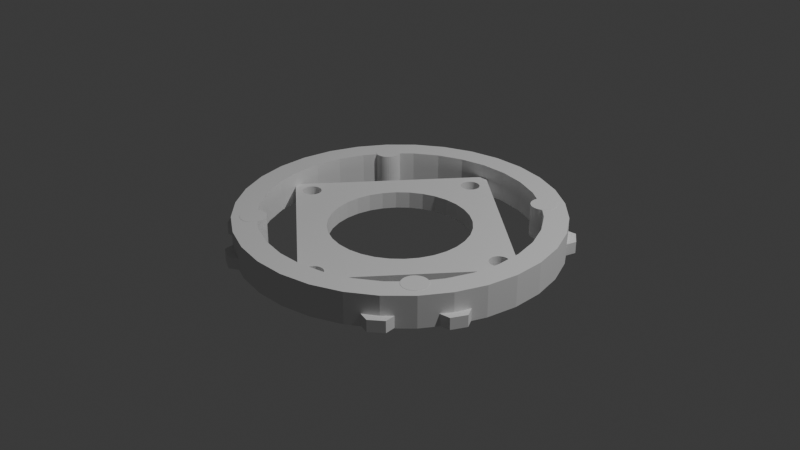 # Source: piecemilo.blend  (saved by Blender 4.2.66; exported with 4.5.12 LTS)
import bpy
from mathutils import Matrix  # noqa: F401  (used for matrix-valued properties, if any)

bpy.ops.wm.read_factory_settings(use_empty=True)
scene = bpy.context.scene
scene.name = 'Scene'

# ---- collections
col_collection = bpy.data.collections.new('Collection'); scene.collection.children.link(col_collection)

# ---- world
world_world = bpy.data.worlds.new('World'); scene.world = world_world
world_world.use_nodes = True; world_world.node_tree.nodes.clear()
_N = world_world.node_tree.nodes; _L = world_world.node_tree.links
n0 = _N.new('ShaderNodeOutputWorld'); n0.name = 'World Output'; n0.location = (300, 300)
n1 = _N.new('ShaderNodeBackground'); n1.name = 'Background'; n1.location = (10, 300)
n1.inputs[0].default_value = (0.05088, 0.05088, 0.05088, 1.0)
_L.new(n1.outputs[0], n0.inputs[0])
n0.is_active_output = True
world_world.color = (0.05088, 0.05088, 0.05088)
world_world.sun_shadow_jitter_overblur = 0.0

# ---- lights
light_light = bpy.data.lights.new('Light', 'POINT')
light_light.energy = 1000.0
light_light.shadow_soft_size = 0.1

# ---- meshes
me_cylinder = bpy.data.meshes.new('Cylinder')
me_cylinder.from_pydata([(0.0, 0.8515, -1.0), (0.0, 0.8515, 1.0), (0.1661, 0.8351, -1.0), (0.1661, 0.8351, 1.0), (0.3259, 0.7867, -1.0), (0.3259, 0.7867, 1.0), (0.4731, 0.708, -1.0), (0.4731, 0.708, 1.0), (0.6021, 0.6021, -1.0), (0.6021, 0.6021, 1.0), (0.708, 0.4731, -1.0), (0.708, 0.4731, 1.0), (0.7867, 0.3259, -1.0), (0.7867, 0.3259, 1.0), (0.8351, 0.1661, -1.0), (0.8351, 0.1661, 1.0), (0.8515, 0.0, -1.0), (0.8515, 0.0, 1.0), (0.8351, -0.1661, -1.0), (0.8351, -0.1661, 1.0), (0.7867, -0.3259, -1.0), (0.7867, -0.3259, 1.0), (0.708, -0.4731, -1.0), (0.708, -0.4731, 1.0), (0.6021, -0.6021, -1.0), (0.6021, -0.6021, 1.0), (0.4731, -0.708, -1.0), (0.4731, -0.708, 1.0), (0.3259, -0.7867, -1.0), (0.3259, -0.7867, 1.0), (0.1661, -0.8351, -1.0), (0.1661, -0.8351, 1.0), (0.0, -0.8515, -1.0), (0.0, -0.8515, 1.0), (-0.1661, -0.8351, -1.0), (-0.1661, -0.8351, 1.0), (-0.3259, -0.7867, -1.0), (-0.3259, -0.7867, 1.0), (-0.4731, -0.708, -1.0), (-0.4731, -0.708, 1.0), (-0.6021, -0.6021, -1.0), (-0.6021, -0.6021, 1.0), (-0.708, -0.4731, -1.0), (-0.708, -0.4731, 1.0), (-0.7867, -0.3259, -1.0), (-0.7867, -0.3259, 1.0), (-0.8351, -0.1661, -1.0), (-0.8351, -0.1661, 1.0), (-0.8515, 0.0, -1.0), (-0.8515, 0.0, 1.0), (-0.8351, 0.1661, -1.0), (-0.8351, 0.1661, 1.0), (-0.7867, 0.3259, -1.0), (-0.7867, 0.3259, 1.0), (-0.708, 0.4731, -1.0), (-0.708, 0.4731, 1.0), (-0.6021, 0.6021, -1.0), (-0.6021, 0.6021, 1.0), (-0.4731, 0.708, -1.0), (-0.4731, 0.708, 1.0), (-0.3259, 0.7867, -1.0), (-0.3259, 0.7867, 1.0), (-0.1661, 0.8351, -1.0), (-0.1661, 0.8351, 1.0), (0.0, 1.0, -1.0), (0.1951, 0.9808, -1.0), (0.1951, 0.9808, 1.0), (0.0, 1.0, 1.0), (0.3827, 0.9239, -1.0), (0.3827, 0.9239, 1.0), (0.5556, 0.8315, -1.0), (0.5556, 0.8315, 1.0), (0.7071, 0.7071, -1.0), (0.7071, 0.7071, 1.0), (0.8315, 0.5556, -1.0), (0.8315, 0.5556, 1.0), (0.9239, 0.3827, -1.0), (0.9239, 0.3827, 1.0), (0.9808, 0.1951, -1.0), (0.9808, 0.1951, 1.0), (1.0, 0.0, -1.0), (1.0, 0.0, 1.0), (0.9808, -0.1951, -1.0), (0.9808, -0.1951, 1.0), (0.9239, -0.3827, -1.0), (0.9239, -0.3827, 1.0), (0.8315, -0.5556, -1.0), (0.8315, -0.5556, 1.0), (0.7071, -0.7071, -1.0), (0.7071, -0.7071, 1.0), (0.5556, -0.8315, -1.0), (0.5556, -0.8315, 1.0), (0.3827, -0.9239, -1.0), (0.3827, -0.9239, 1.0), (0.1951, -0.9808, -1.0), (0.1951, -0.9808, 1.0), (0.0, -1.0, -1.0), (0.0, -1.0, 1.0), (-0.1951, -0.9808, -1.0), (-0.1951, -0.9808, 1.0), (-0.3827, -0.9239, -1.0), (-0.3827, -0.9239, 1.0), (-0.5556, -0.8315, -1.0), (-0.5556, -0.8315, 1.0), (-0.7071, -0.7071, -1.0), (-0.7071, -0.7071, 1.0), (-0.8315, -0.5556, -1.0), (-0.8315, -0.5556, 1.0), (-0.9239, -0.3827, -1.0), (-0.9239, -0.3827, 1.0), (-0.9808, -0.1951, -1.0), (-0.9808, -0.1951, 1.0), (-1.0, 0.0, -1.0), (-1.0, 0.0, 1.0), (-0.9808, 0.1951, -1.0), (-0.9808, 0.1951, 1.0), (-0.9239, 0.3827, -1.0), (-0.9239, 0.3827, 1.0), (-0.8315, 0.5556, -1.0), (-0.8315, 0.5556, 1.0), (-0.7071, 0.7071, -1.0), (-0.7071, 0.7071, 1.0), (-0.5556, 0.8315, -1.0), (-0.5556, 0.8315, 1.0), (-0.3827, 0.9239, -1.0), (-0.3827, 0.9239, 1.0), (-0.1951, 0.9808, -1.0), (-0.1951, 0.9808, 1.0)], [], [(64, 67, 66, 65), (65, 66, 69, 68), (68, 69, 71, 70), (70, 71, 73, 72), (72, 73, 75, 74), (74, 75, 77, 76), (76, 77, 79, 78), (78, 79, 81, 80), (80, 81, 83, 82), (82, 83, 85, 84), (84, 85, 87, 86), (86, 87, 89, 88), (88, 89, 91, 90), (90, 91, 93, 92), (92, 93, 95, 94), (94, 95, 97, 96), (96, 97, 99, 98), (98, 99, 101, 100), (100, 101, 103, 102), (102, 103, 105, 104), (104, 105, 107, 106), (106, 107, 109, 108), (108, 109, 111, 110), (110, 111, 113, 112), (112, 113, 115, 114), (114, 115, 117, 116), (116, 117, 119, 118), (118, 119, 121, 120), (120, 121, 123, 122), (122, 123, 125, 124), (124, 125, 127, 126), (126, 127, 67, 64), (2, 0, 64, 65), (1, 3, 66, 67), (4, 2, 65, 68), (3, 5, 69, 66), (6, 4, 68, 70), (5, 7, 71, 69), (8, 6, 70, 72), (7, 9, 73, 71), (10, 8, 72, 74), (9, 11, 75, 73), (12, 10, 74, 76), (11, 13, 77, 75), (14, 12, 76, 78), (13, 15, 79, 77), (16, 14, 78, 80), (15, 17, 81, 79), (18, 16, 80, 82), (17, 19, 83, 81), (20, 18, 82, 84), (19, 21, 85, 83), (22, 20, 84, 86), (21, 23, 87, 85), (24, 22, 86, 88), (23, 25, 89, 87), (26, 24, 88, 90), (25, 27, 91, 89), (28, 26, 90, 92), (27, 29, 93, 91), (30, 28, 92, 94), (29, 31, 95, 93), (32, 30, 94, 96), (31, 33, 97, 95), (34, 32, 96, 98), (33, 35, 99, 97), (36, 34, 98, 100), (35, 37, 101, 99), (38, 36, 100, 102), (37, 39, 103, 101), (40, 38, 102, 104), (39, 41, 105, 103), (42, 40, 104, 106), (41, 43, 107, 105), (44, 42, 106, 108), (43, 45, 109, 107), (46, 44, 108, 110), (45, 47, 111, 109), (48, 46, 110, 112), (47, 49, 113, 111), (50, 48, 112, 114), (49, 51, 115, 113), (52, 50, 114, 116), (51, 53, 117, 115), (54, 52, 116, 118), (53, 55, 119, 117), (56, 54, 118, 120), (55, 57, 121, 119), (58, 56, 120, 122), (57, 59, 123, 121), (60, 58, 122, 124), (59, 61, 125, 123), (62, 60, 124, 126), (61, 63, 127, 125), (0, 62, 126, 64), (63, 1, 67, 127), (52, 54, 55, 53), (54, 56, 57, 55), (56, 58, 59, 57), (58, 60, 61, 59), (60, 62, 63, 61), (62, 0, 1, 63), (0, 2, 3, 1), (2, 4, 5, 3), (4, 6, 7, 5), (6, 8, 9, 7), (8, 10, 11, 9), (10, 12, 13, 11), (12, 14, 15, 13), (14, 16, 17, 15), (16, 18, 19, 17), (18, 20, 21, 19), (20, 22, 23, 21), (22, 24, 25, 23), (24, 26, 27, 25), (26, 28, 29, 27), (28, 30, 31, 29), (30, 32, 33, 31), (32, 34, 35, 33), (34, 36, 37, 35), (36, 38, 39, 37), (38, 40, 41, 39), (40, 42, 43, 41), (42, 44, 45, 43), (44, 46, 47, 45), (46, 48, 49, 47), (48, 50, 51, 49), (50, 52, 53, 51)])
_uv = me_cylinder.uv_layers.new(name='UVMap')
_uv.uv.foreach_set('vector', [1.0, 0.5, 1.0, 1.0, 0.9688, 1.0, 0.9688, 0.5, 0.9688, 0.5, 0.9688, 1.0, 0.9375, 1.0, 0.9375, 0.5, 0.9375, 0.5, 0.9375, 1.0, 0.9062, 1.0, 0.9062, 0.5, 0.9062, 0.5, 0.9062, 1.0, 0.875, 1.0, 0.875, 0.5, 0.875, 0.5, 0.875, 1.0, 0.8438, 1.0, 0.8438, 0.5, 0.8438, 0.5, 0.8438, 1.0, 0.8125, 1.0, 0.8125, 0.5, 0.8125, 0.5, 0.8125, 1.0, 0.7812, 1.0, 0.7812, 0.5, 0.7812, 0.5, 0.7812, 1.0, 0.75, 1.0, 0.75, 0.5, 0.75, 0.5, 0.75, 1.0, 0.7188, 1.0, 0.7188, 0.5, 0.7188, 0.5, 0.7188, 1.0, 0.6875, 1.0, 0.6875, 0.5, 0.6875, 0.5, 0.6875, 1.0, 0.6562, 1.0, 0.6562, 0.5, 0.6562, 0.5, 0.6562, 1.0, 0.625, 1.0, 0.625, 0.5, 0.625, 0.5, 0.625, 1.0, 0.5938, 1.0, 0.5938, 0.5, 0.5938, 0.5, 0.5938, 1.0, 0.5625, 1.0, 0.5625, 0.5, 0.5625, 0.5, 0.5625, 1.0, 0.5312, 1.0, 0.5312, 0.5, 0.5312, 0.5, 0.5312, 1.0, 0.5, 1.0, 0.5, 0.5, 0.5, 0.5, 0.5, 1.0, 0.4688, 1.0, 0.4688, 0.5, 0.4688, 0.5, 0.4688, 1.0, 0.4375, 1.0, 0.4375, 0.5, 0.4375, 0.5, 0.4375, 1.0, 0.4062, 1.0, 0.4062, 0.5, 0.4062, 0.5, 0.4062, 1.0, 0.375, 1.0, 0.375, 0.5, 0.375, 0.5, 0.375, 1.0, 0.3438, 1.0, 0.3438, 0.5, 0.3438, 0.5, 0.3438, 1.0, 0.3125, 1.0, 0.3125, 0.5, 0.3125, 0.5, 0.3125, 1.0, 0.2812, 1.0, 0.2812, 0.5, 0.2812, 0.5, 0.2812, 1.0, 0.25, 1.0, 0.25, 0.5, 0.25, 0.5, 0.25, 1.0, 0.2188, 1.0, 0.2188, 0.5, 0.2188, 0.5, 0.2188, 1.0, 0.1875, 1.0, 0.1875, 0.5, 0.1875, 0.5, 0.1875, 1.0, 0.1562, 1.0, 0.1562, 0.5, 0.1562, 0.5, 0.1562, 1.0, 0.125, 1.0, 0.125, 0.5, 0.125, 0.5, 0.125, 1.0, 0.09375, 1.0, 0.09375, 0.5, 0.09375, 0.5, 0.09375, 1.0, 0.0625, 1.0, 0.0625, 0.5, 0.0625, 0.5, 0.0625, 1.0, 0.03125, 1.0, 0.03125, 0.5, 0.03125, 0.5, 0.03125, 1.0, 0.0, 1.0, 0.0, 0.5, 0.7899, 0.4504, 0.75, 0.4544, 0.75, 0.49, 0.7968, 0.4854, 0.25, 0.4544, 0.2899, 0.4504, 0.2968, 0.4854, 0.25, 0.49, 0.8282, 0.4388, 0.7899, 0.4504, 0.7968, 0.4854, 0.8418, 0.4717, 0.2899, 0.4504, 0.3282, 0.4388, 0.3418, 0.4717, 0.2968, 0.4854, 0.8635, 0.4199, 0.8282, 0.4388, 0.8418, 0.4717, 0.8833, 0.4496, 0.3282, 0.4388, 0.3635, 0.4199, 0.3833, 0.4496, 0.3418, 0.4717, 0.8945, 0.3945, 0.8635, 0.4199, 0.8833, 0.4496, 0.9197, 0.4197, 0.3635, 0.4199, 0.3945, 0.3945, 0.4197, 0.4197, 0.3833, 0.4496, 0.9199, 0.3635, 0.8945, 0.3945, 0.9197, 0.4197, 0.9496, 0.3833, 0.3945, 0.3945, 0.4199, 0.3635, 0.4496, 0.3833, 0.4197, 0.4197, 0.9388, 0.3282, 0.9199, 0.3635, 0.9496, 0.3833, 0.9717, 0.3418, 0.4199, 0.3635, 0.4388, 0.3282, 0.4717, 0.3418, 0.4496, 0.3833, 0.9504, 0.2899, 0.9388, 0.3282, 0.9717, 0.3418, 0.9854, 0.2968, 0.4388, 0.3282, 0.4504, 0.2899, 0.4854, 0.2968, 0.4717, 0.3418, 0.9544, 0.25, 0.9504, 0.2899, 0.9854, 0.2968, 0.99, 0.25, 0.4504, 0.2899, 0.4544, 0.25, 0.49, 0.25, 0.4854, 0.2968, 0.9504, 0.2101, 0.9544, 0.25, 0.99, 0.25, 0.9854, 0.2032, 0.4544, 0.25, 0.4504, 0.2101, 0.4854, 0.2032, 0.49, 0.25, 0.9388, 0.1718, 0.9504, 0.2101, 0.9854, 0.2032, 0.9717, 0.1582, 0.4504, 0.2101, 0.4388, 0.1718, 0.4717, 0.1582, 0.4854, 0.2032, 0.9199, 0.1365, 0.9388, 0.1718, 0.9717, 0.1582, 0.9496, 0.1167, 0.4388, 0.1718, 0.4199, 0.1365, 0.4496, 0.1167, 0.4717, 0.1582, 0.8945, 0.1055, 0.9199, 0.1365, 0.9496, 0.1167, 0.9197, 0.08029, 0.4199, 0.1365, 0.3945, 0.1055, 0.4197, 0.08029, 0.4496, 0.1167, 0.8635, 0.08008, 0.8945, 0.1055, 0.9197, 0.08029, 0.8833, 0.05045, 0.3945, 0.1055, 0.3635, 0.08008, 0.3833, 0.05045, 0.4197, 0.08029, 0.8282, 0.0612, 0.8635, 0.08008, 0.8833, 0.05045, 0.8418, 0.02827, 0.3635, 0.08008, 0.3282, 0.0612, 0.3418, 0.02827, 0.3833, 0.05045, 0.7899, 0.04957, 0.8282, 0.0612, 0.8418, 0.02827, 0.7968, 0.01461, 0.3282, 0.0612, 0.2899, 0.04957, 0.2968, 0.01461, 0.3418, 0.02827, 0.75, 0.04564, 0.7899, 0.04957, 0.7968, 0.01461, 0.75, 0.01, 0.2899, 0.04957, 0.25, 0.04564, 0.25, 0.01, 0.2968, 0.01461, 0.7101, 0.04957, 0.75, 0.04564, 0.75, 0.01, 0.7032, 0.01461, 0.25, 0.04564, 0.2101, 0.04957, 0.2032, 0.01461, 0.25, 0.01, 0.6718, 0.0612, 0.7101, 0.04957, 0.7032, 0.01461, 0.6582, 0.02827, 0.2101, 0.04957, 0.1718, 0.0612, 0.1582, 0.02827, 0.2032, 0.01461, 0.6365, 0.08008, 0.6718, 0.0612, 0.6582, 0.02827, 0.6167, 0.05045, 0.1718, 0.0612, 0.1365, 0.08008, 0.1167, 0.05045, 0.1582, 0.02827, 0.6055, 0.1055, 0.6365, 0.08008, 0.6167, 0.05045, 0.5803, 0.08029, 0.1365, 0.08008, 0.1055, 0.1055, 0.08029, 0.08029, 0.1167, 0.05045, 0.5801, 0.1365, 0.6055, 0.1055, 0.5803, 0.08029, 0.5504, 0.1167, 0.1055, 0.1055, 0.08008, 0.1365, 0.05045, 0.1167, 0.08029, 0.08029, 0.5612, 0.1718, 0.5801, 0.1365, 0.5504, 0.1167, 0.5283, 0.1582, 0.08008, 0.1365, 0.0612, 0.1718, 0.02827, 0.1582, 0.05045, 0.1167, 0.5496, 0.2101, 0.5612, 0.1718, 0.5283, 0.1582, 0.5146, 0.2032, 0.0612, 0.1718, 0.04957, 0.2101, 0.01461, 0.2032, 0.02827, 0.1582, 0.5456, 0.25, 0.5496, 0.2101, 0.5146, 0.2032, 0.51, 0.25, 0.04957, 0.2101, 0.04564, 0.25, 0.01, 0.25, 0.01461, 0.2032, 0.5496, 0.2899, 0.5456, 0.25, 0.51, 0.25, 0.5146, 0.2968, 0.04564, 0.25, 0.04957, 0.2899, 0.01461, 0.2968, 0.01, 0.25, 0.5612, 0.3282, 0.5496, 0.2899, 0.5146, 0.2968, 0.5283, 0.3418, 0.04957, 0.2899, 0.0612, 0.3282, 0.02827, 0.3418, 0.01461, 0.2968, 0.5801, 0.3635, 0.5612, 0.3282, 0.5283, 0.3418, 0.5504, 0.3833, 0.0612, 0.3282, 0.08008, 0.3635, 0.05045, 0.3833, 0.02827, 0.3418, 0.6055, 0.3945, 0.5801, 0.3635, 0.5504, 0.3833, 0.5803, 0.4197, 0.08008, 0.3635, 0.1055, 0.3945, 0.08029, 0.4197, 0.05045, 0.3833, 0.6365, 0.4199, 0.6055, 0.3945, 0.5803, 0.4197, 0.6167, 0.4496, 0.1055, 0.3945, 0.1365, 0.4199, 0.1167, 0.4496, 0.08029, 0.4197, 0.6718, 0.4388, 0.6365, 0.4199, 0.6167, 0.4496, 0.6582, 0.4717, 0.1365, 0.4199, 0.1718, 0.4388, 0.1582, 0.4717, 0.1167, 0.4496, 0.7101, 0.4504, 0.6718, 0.4388, 0.6582, 0.4717, 0.7032, 0.4854, 0.1718, 0.4388, 0.2101, 0.4504, 0.2032, 0.4854, 0.1582, 0.4717, 0.75, 0.4544, 0.7101, 0.4504, 0.7032, 0.4854, 0.75, 0.49, 0.2101, 0.4504, 0.25, 0.4544, 0.25, 0.49, 0.2032, 0.4854, 0.5612, 0.3282, 0.5801, 0.3635, 0.08008, 0.3635, 0.0612, 0.3282, 0.5801, 0.3635, 0.6055, 0.3945, 0.1055, 0.3945, 0.08008, 0.3635, 0.6055, 0.3945, 0.6365, 0.4199, 0.1365, 0.4199, 0.1055, 0.3945, 0.6365, 0.4199, 0.6718, 0.4388, 0.1718, 0.4388, 0.1365, 0.4199, 0.6718, 0.4388, 0.7101, 0.4504, 0.2101, 0.4504, 0.1718, 0.4388, 0.7101, 0.4504, 0.75, 0.4544, 0.25, 0.4544, 0.2101, 0.4504, 0.75, 0.4544, 0.7899, 0.4504, 0.2899, 0.4504, 0.25, 0.4544, 0.7899, 0.4504, 0.8282, 0.4388, 0.3282, 0.4388, 0.2899, 0.4504, 0.8282, 0.4388, 0.8635, 0.4199, 0.3635, 0.4199, 0.3282, 0.4388, 0.8635, 0.4199, 0.8945, 0.3945, 0.3945, 0.3945, 0.3635, 0.4199, 0.8945, 0.3945, 0.9199, 0.3635, 0.4199, 0.3635, 0.3945, 0.3945, 0.9199, 0.3635, 0.9388, 0.3282, 0.4388, 0.3282, 0.4199, 0.3635, 0.9388, 0.3282, 0.9504, 0.2899, 0.4504, 0.2899, 0.4388, 0.3282, 0.9504, 0.2899, 0.9544, 0.25, 0.4544, 0.25, 0.4504, 0.2899, 0.9544, 0.25, 0.9504, 0.2101, 0.4504, 0.2101, 0.4544, 0.25, 0.9504, 0.2101, 0.9388, 0.1718, 0.4388, 0.1718, 0.4504, 0.2101, 0.9388, 0.1718, 0.9199, 0.1365, 0.4199, 0.1365, 0.4388, 0.1718, 0.9199, 0.1365, 0.8945, 0.1055, 0.3945, 0.1055, 0.4199, 0.1365, 0.8945, 0.1055, 0.8635, 0.08008, 0.3635, 0.08008, 0.3945, 0.1055, 0.8635, 0.08008, 0.8282, 0.0612, 0.3282, 0.0612, 0.3635, 0.08008, 0.8282, 0.0612, 0.7899, 0.04957, 0.2899, 0.04957, 0.3282, 0.0612, 0.7899, 0.04957, 0.75, 0.04564, 0.25, 0.04564, 0.2899, 0.04957, 0.75, 0.04564, 0.7101, 0.04957, 0.2101, 0.04957, 0.25, 0.04564, 0.7101, 0.04957, 0.6718, 0.0612, 0.1718, 0.0612, 0.2101, 0.04957, 0.6718, 0.0612, 0.6365, 0.08008, 0.1365, 0.08008, 0.1718, 0.0612, 0.6365, 0.08008, 0.6055, 0.1055, 0.1055, 0.1055, 0.1365, 0.08008, 0.6055, 0.1055, 0.5801, 0.1365, 0.08008, 0.1365, 0.1055, 0.1055, 0.5801, 0.1365, 0.5612, 0.1718, 0.0612, 0.1718, 0.08008, 0.1365, 0.5612, 0.1718, 0.5496, 0.2101, 0.04957, 0.2101, 0.0612, 0.1718, 0.5496, 0.2101, 0.5456, 0.25, 0.04564, 0.25, 0.04957, 0.2101, 0.5456, 0.25, 0.5496, 0.2899, 0.04957, 0.2899, 0.04564, 0.25, 0.5496, 0.2899, 0.5612, 0.3282, 0.0612, 0.3282, 0.04957, 0.2899])
me_cylinder.update()
me_cylinder_001 = bpy.data.meshes.new('Cylinder.001')
me_cylinder_001.from_pydata([(0.02897, -0.8725, 0.5378), (0.02897, -0.8725, -0.5378), (-0.8725, -0.02897, 0.5378), (-0.8725, -0.02897, -0.5378), (0.8725, 0.02897, 0.5378), (0.8725, 0.02897, -0.5378), (-0.02897, 0.8725, 0.5378), (-0.02897, 0.8725, -0.5378), (-0.4384, 0.0, 0.5378), (-0.4051, 0.1678, 0.5378), (-0.43, 0.08554, 0.5378), (-0.3645, 0.2436, 0.5378), (-0.31, 0.31, 0.5378), (-0.08554, 0.43, 0.5378), (-0.1678, 0.4051, 0.5378), (-0.2436, 0.3645, 0.5378), (0.0, 0.4384, 0.5378), (0.2436, 0.3645, 0.5378), (0.1678, 0.4051, 0.5378), (0.08554, 0.43, 0.5378), (0.3645, 0.2436, 0.5378), (0.43, 0.08554, 0.5378), (0.4051, 0.1678, 0.5378), (0.31, 0.31, 0.5378), (-0.43, -0.08554, 0.5378), (-0.3645, -0.2436, 0.5378), (-0.4051, -0.1678, 0.5378), (-0.2436, -0.3645, 0.5378), (-0.08554, -0.43, 0.5378), (-0.1678, -0.4051, 0.5378), (-0.31, -0.31, 0.5378), (0.08554, -0.43, 0.5378), (0.2436, -0.3645, 0.5378), (0.31, -0.31, 0.5378), (0.1678, -0.4051, 0.5378), (0.4051, -0.1678, 0.5378), (0.3645, -0.2436, 0.5378), (0.4384, 0.0, 0.5378), (0.43, -0.08554, 0.5378), (0.0, -0.4384, 0.5378), (-0.4384, 0.0, -0.5378), (-0.4051, -0.1678, -0.5378), (-0.43, -0.08554, -0.5378), (-0.43, 0.08554, -0.5378), (-0.3645, -0.2436, -0.5378), (-0.3645, 0.2436, -0.5378), (-0.31, -0.31, -0.5378), (-0.4051, 0.1678, -0.5378), (-0.31, 0.31, -0.5378), (-0.1678, 0.4051, -0.5378), (-0.2436, -0.3645, -0.5378), (-0.2436, 0.3645, -0.5378), (-0.08554, 0.43, -0.5378), (0.0, -0.4384, -0.5378), (-0.08554, -0.43, -0.5378), (-0.1678, -0.4051, -0.5378), (0.0, 0.4384, -0.5378), (0.08554, -0.43, -0.5378), (0.08554, 0.43, -0.5378), (0.2436, 0.3645, -0.5378), (0.1678, -0.4051, -0.5378), (0.1678, 0.4051, -0.5378), (0.2436, -0.3645, -0.5378), (0.3645, -0.2436, -0.5378), (0.31, -0.31, -0.5378), (0.3645, 0.2436, -0.5378), (0.4384, 0.0, -0.5378), (0.43, 0.08554, -0.5378), (0.4051, -0.1678, -0.5378), (0.43, -0.08554, -0.5378), (0.4051, 0.1678, -0.5378), (0.31, 0.31, -0.5378), (-0.7867, -0.02552, 0.5378), (-0.7865, -0.02323, 0.5378), (-0.7851, -0.03722, 0.5378), (-0.6663, -0.02167, 0.5378), (-0.6702, -0.04484, 0.5378), (-0.6671, -0.03345, 0.5378), (-0.6672, -0.01526, 0.5378), (-0.00826, -0.7032, 0.5378), (0.001964, -0.6973, 0.5378), (0.02494, -0.8121, 0.5378), (0.01691, -0.8116, 0.5378), (0.01699, -0.6931, 0.5378), (0.01314, -0.6936, 0.5378), (-0.02433, -0.7204, 0.5378), (-0.02956, -0.7309, 0.5378), (0.005515, -0.8085, 0.5378), (-0.01714, -0.711, 0.5378), (-0.7813, -0.0484, 0.5378), (-0.6915, -0.07255, 0.5378), (-0.6754, -0.05542, 0.5378), (-0.6826, -0.06478, 0.5378), (-0.7017, -0.07845, 0.5378), (-0.7754, -0.05862, 0.5378), (-0.7583, -0.07469, 0.5378), (-0.7477, -0.07992, 0.5378), (-0.7677, -0.0675, 0.5378), (-0.7246, -0.08376, 0.5378), (-0.7363, -0.08298, 0.5378), (-0.7129, -0.08223, 0.5378), (-0.0334, -0.7541, 0.5378), (-0.03187, -0.7658, 0.5378), (-0.03262, -0.7423, 0.5378), (-0.02219, -0.7872, 0.5378), (-0.02809, -0.777, 0.5378), (-0.005064, -0.8033, 0.5378), (-0.01442, -0.7961, 0.5378), (-0.7859, -0.01374, 0.5378), (-0.6716, 0.001203, 0.5378), (-0.6679, -0.009974, 0.5378), (-0.6775, 0.01143, 0.5378), (-0.7828, -0.002348, 0.5378), (-0.7776, 0.008231, 0.5378), (-0.7052, 0.03272, 0.5378), (-0.6853, 0.02031, 0.5378), (-0.6947, 0.0275, 0.5378), (-0.7166, 0.03579, 0.5378), (0.02484, -0.692, 0.5378), (0.02868, -0.8124, 0.5378), (0.04801, -0.6959, 0.5378), (0.03662, -0.6928, 0.5378), (0.04039, -0.8108, 0.5378), (0.06795, -0.7083, 0.5378), (0.05859, -0.7011, 0.5378), (-0.7704, 0.01759, 0.5378), (-0.7615, 0.02536, 0.5378), (-0.7513, 0.03125, 0.5378), (-0.7401, 0.03504, 0.5378), (-0.7284, 0.03657, 0.5378), (0.05156, -0.807, 0.5378), (0.08161, -0.7274, 0.5378), (0.0854, -0.7386, 0.5378), (0.07572, -0.7172, 0.5378), (0.06179, -0.8012, 0.5378), (0.08693, -0.7503, 0.5378), (0.07786, -0.784, 0.5378), (0.07066, -0.7934, 0.5378), (0.08308, -0.7734, 0.5378), (0.08615, -0.762, 0.5378), (-0.07903, 0.7107, 0.5378), (-0.07597, 0.7221, 0.5378), (-0.07074, 0.7326, 0.5378), (-0.07981, 0.6989, 0.5378), (-0.0745, 0.676, 0.5378), (-0.0686, 0.6658, 0.5378), (-0.07828, 0.6872, 0.5378), (-0.06083, 0.6569, 0.5378), (-0.06355, 0.742, 0.5378), (-0.04445, 0.7557, 0.5378), (-0.05467, 0.7498, 0.5378), (0.7401, -0.03582, 0.5378), (0.7284, -0.03735, 0.5378), (0.7615, -0.02614, 0.5378), (0.7704, -0.01837, 0.5378), (0.7513, -0.03203, 0.5378), (0.6853, -0.02109, 0.5378), (0.7053, -0.0335, 0.5378), (0.6947, -0.02828, 0.5378), (0.7828, 0.001567, 0.5378), (0.7776, -0.009012, 0.5378), (0.7167, -0.03657, 0.5378), (-0.05148, 0.6497, 0.5378), (-0.0409, 0.6445, 0.5378), (-0.02157, 0.761, 0.5378), (-0.01773, 0.6406, 0.5378), (-0.0295, 0.6414, 0.5378), (-0.03327, 0.7594, 0.5378), (-0.006026, 0.6422, 0.5378), (-0.009795, 0.7602, 0.5378), (0.02425, 0.6596, 0.5378), (0.01538, 0.6519, 0.5378), (0.005151, 0.646, 0.5378), (0.6717, -0.001984, 0.5378), (0.6679, 0.009193, 0.5378), (0.7859, 0.01296, 0.5378), (0.6776, -0.01221, 0.5378), (0.6664, 0.02089, 0.5378), (0.6671, 0.03267, 0.5378), (0.6702, 0.04406, 0.5378), (0.7867, 0.02474, 0.5378), (0.7851, 0.03644, 0.5378), (0.0016, 0.7571, 0.5378), (0.01218, 0.7519, 0.5378), (0.02154, 0.7447, 0.5378), (0.03667, 0.6796, 0.5378), (0.03973, 0.691, 0.5378), (0.04052, 0.7027, 0.5378), (0.03144, 0.669, 0.5378), (0.02931, 0.7358, 0.5378), (0.0352, 0.7256, 0.5378), (0.03899, 0.7144, 0.5378), (0.6754, 0.05464, 0.5378), (0.6826, 0.064, 0.5378), (0.6915, 0.07177, 0.5378), (0.7017, 0.07766, 0.5378), (0.7814, 0.04761, 0.5378), (0.7246, 0.08298, 0.5378), (0.7129, 0.08145, 0.5378), (0.7364, 0.0822, 0.5378), (0.7583, 0.07391, 0.5378), (0.7478, 0.07913, 0.5378), (0.7755, 0.05784, 0.5378), (0.7677, 0.06672, 0.5378), (-0.7865, -0.02323, -0.5378), (-0.7859, -0.01374, -0.5378), (-0.6716, 0.001203, -0.5378), (-0.6679, -0.009974, -0.5378), (-0.6672, -0.01526, -0.5378), (-0.6775, 0.01143, -0.5378), (-0.7828, -0.002348, -0.5378), (-0.7776, 0.008231, -0.5378), (-0.7052, 0.03272, -0.5378), (-0.6853, 0.02031, -0.5378), (-0.6947, 0.0275, -0.5378), (-0.7166, 0.03579, -0.5378), (-0.7704, 0.01759, -0.5378), (-0.7615, 0.02536, -0.5378), (-0.7513, 0.03125, -0.5378), (-0.7401, 0.03504, -0.5378), (-0.7284, 0.03657, -0.5378), (-0.07981, 0.6989, -0.5378), (-0.0745, 0.676, -0.5378), (-0.0686, 0.6658, -0.5378), (-0.07828, 0.6872, -0.5378), (-0.06355, 0.742, -0.5378), (-0.04445, 0.7557, -0.5378), (-0.05467, 0.7498, -0.5378), (-0.06083, 0.6569, -0.5378), (0.01699, -0.6931, -0.5378), (0.02868, -0.8124, -0.5378), (0.02494, -0.8121, -0.5378), (0.02484, -0.692, -0.5378), (0.04801, -0.6959, -0.5378), (0.03662, -0.6928, -0.5378), (-0.05148, 0.6497, -0.5378), (-0.0409, 0.6445, -0.5378), (-0.02157, 0.761, -0.5378), (-0.01773, 0.6406, -0.5378), (-0.0295, 0.6414, -0.5378), (-0.03327, 0.7594, -0.5378), (-0.07903, 0.7107, -0.5378), (-0.07597, 0.7221, -0.5378), (-0.07074, 0.7326, -0.5378), (0.6717, -0.001984, -0.5378), (0.6679, 0.009193, -0.5378), (0.7859, 0.01296, -0.5378), (0.6776, -0.01221, -0.5378), (0.6664, 0.02089, -0.5378), (0.6671, 0.03267, -0.5378), (0.6702, 0.04406, -0.5378), (0.7867, 0.02474, -0.5378), (0.7851, 0.03644, -0.5378), (0.7284, -0.03735, -0.5378), (0.7401, -0.03582, -0.5378), (0.7513, -0.03203, -0.5378), (0.7704, -0.01837, -0.5378), (0.7615, -0.02614, -0.5378), (0.6853, -0.02109, -0.5378), (0.7053, -0.0335, -0.5378), (0.6947, -0.02828, -0.5378), (0.7828, 0.001567, -0.5378), (0.7776, -0.009012, -0.5378), (0.7167, -0.03657, -0.5378), (0.6754, 0.05464, -0.5378), (0.6826, 0.064, -0.5378), (0.6915, 0.07177, -0.5378), (0.7017, 0.07766, -0.5378), (0.7814, 0.04761, -0.5378), (0.7246, 0.08298, -0.5378), (0.7129, 0.08145, -0.5378), (0.7364, 0.0822, -0.5378), (0.7583, 0.07391, -0.5378), (0.7478, 0.07913, -0.5378), (0.7755, 0.05784, -0.5378), (0.7677, 0.06672, -0.5378), (0.07066, -0.7934, -0.5378), (0.07786, -0.784, -0.5378), (0.08308, -0.7734, -0.5378), (0.08615, -0.762, -0.5378), (0.06179, -0.8012, -0.5378), (0.08693, -0.7503, -0.5378), (0.05156, -0.807, -0.5378), (0.08161, -0.7274, -0.5378), (0.0854, -0.7386, -0.5378), (0.07572, -0.7172, -0.5378), (0.04039, -0.8108, -0.5378), (0.06795, -0.7083, -0.5378), (0.05859, -0.7011, -0.5378), (-0.006026, 0.6422, -0.5378), (-0.009795, 0.7602, -0.5378), (0.005151, 0.646, -0.5378), (0.02425, 0.6596, -0.5378), (0.01538, 0.6519, -0.5378), (0.0016, 0.7571, -0.5378), (0.01218, 0.7519, -0.5378), (0.02154, 0.7447, -0.5378), (0.03667, 0.6796, -0.5378), (0.03144, 0.669, -0.5378), (0.03973, 0.691, -0.5378), (0.04052, 0.7027, -0.5378), (0.02931, 0.7358, -0.5378), (0.0352, 0.7256, -0.5378), (0.03899, 0.7144, -0.5378), (-0.7867, -0.02552, -0.5378), (-0.7851, -0.03722, -0.5378), (-0.6663, -0.02167, -0.5378), (-0.6702, -0.04484, -0.5378), (-0.6671, -0.03345, -0.5378), (-0.7813, -0.0484, -0.5378), (-0.6915, -0.07255, -0.5378), (-0.6754, -0.05542, -0.5378), (-0.6826, -0.06478, -0.5378), (-0.7017, -0.07845, -0.5378), (-0.00826, -0.7032, -0.5378), (0.001964, -0.6973, -0.5378), (0.01691, -0.8116, -0.5378), (0.01314, -0.6936, -0.5378), (-0.02433, -0.7204, -0.5378), (-0.02956, -0.7309, -0.5378), (0.005515, -0.8085, -0.5378), (-0.01714, -0.711, -0.5378), (-0.7754, -0.05862, -0.5378), (-0.7583, -0.07469, -0.5378), (-0.7477, -0.07992, -0.5378), (-0.7677, -0.0675, -0.5378), (-0.7246, -0.08376, -0.5378), (-0.7363, -0.08298, -0.5378), (-0.7129, -0.08223, -0.5378), (-0.0334, -0.7541, -0.5378), (-0.03187, -0.7658, -0.5378), (-0.03262, -0.7423, -0.5378), (-0.02219, -0.7872, -0.5378), (-0.005064, -0.8033, -0.5378), (-0.01442, -0.7961, -0.5378), (-0.02809, -0.777, -0.5378)], [], [(3, 1, 0, 2), (2, 6, 7, 3), (6, 4, 5, 7), (0, 1, 5, 4), (2, 0, 81, 82, 87, 106, 107, 104, 105, 102, 101, 103, 86, 85, 88, 79, 80, 84, 83, 39, 28, 29, 27, 30, 25, 26, 24, 8, 78, 75, 77, 76, 91, 92, 90, 93, 100, 98, 99, 96, 95, 97, 94, 89, 74, 72, 73), (0, 4, 180, 175, 159, 160, 154, 153, 155, 151, 152, 161, 157, 158, 156, 176, 173, 174, 177, 37, 38, 35, 36, 33, 32, 34, 31, 39, 83, 118, 121, 120, 124, 123, 133, 131, 132, 135, 139, 138, 136, 137, 134, 130, 122, 119, 81), (164, 6, 2, 73, 108, 112, 113, 125, 126, 127, 128, 129, 117, 114, 116, 115, 111, 109, 110, 78, 8, 10, 9, 11, 12, 15, 14, 13, 16, 165, 166, 163, 162, 147, 145, 144, 146, 143, 140, 141, 142, 148, 150, 149, 167), (180, 4, 6, 164, 169, 182, 183, 184, 189, 190, 191, 187, 186, 185, 188, 170, 171, 172, 168, 165, 16, 19, 18, 17, 23, 20, 22, 21, 37, 177, 178, 179, 192, 193, 194, 195, 198, 197, 199, 201, 200, 203, 202, 196, 181), (3, 7, 237, 240, 226, 227, 225, 243, 242, 241, 221, 224, 222, 223, 228, 235, 236, 239, 238, 56, 52, 49, 51, 48, 45, 47, 43, 40, 208, 207, 206, 209, 213, 214, 212, 215, 220, 219, 218, 217, 216, 211, 210, 205, 204), (7, 5, 251, 252, 268, 274, 275, 272, 273, 271, 269, 270, 267, 266, 265, 264, 250, 249, 248, 66, 67, 70, 65, 71, 59, 61, 58, 56, 238, 289, 291, 293, 292, 298, 297, 299, 300, 303, 302, 301, 296, 295, 294, 290, 237), (5, 1, 231, 230, 286, 282, 280, 276, 277, 278, 279, 281, 284, 283, 285, 287, 288, 233, 234, 232, 229, 53, 57, 60, 62, 64, 63, 68, 69, 66, 248, 245, 244, 247, 258, 260, 259, 263, 253, 254, 255, 257, 256, 262, 261, 246, 251), (1, 3, 204, 304, 305, 309, 322, 325, 323, 324, 327, 326, 328, 313, 310, 312, 311, 307, 308, 306, 208, 40, 42, 41, 44, 46, 50, 55, 54, 53, 229, 317, 315, 314, 321, 318, 319, 331, 329, 330, 335, 332, 334, 333, 320, 316, 231), (38, 37, 66, 69), (35, 38, 69, 68), (36, 35, 68, 63), (33, 36, 63, 64), (32, 33, 64, 62), (34, 32, 62, 60), (31, 34, 60, 57), (39, 31, 57, 53), (28, 39, 53, 54), (29, 28, 54, 55), (27, 29, 55, 50), (30, 27, 50, 46), (44, 25, 30, 46), (41, 26, 25, 44), (42, 24, 26, 41), (40, 8, 24, 42), (43, 10, 8, 40), (47, 9, 10, 43), (45, 11, 9, 47), (48, 12, 11, 45), (51, 15, 12, 48), (49, 14, 15, 51), (52, 13, 14, 49), (56, 16, 13, 52), (58, 19, 16, 56), (61, 18, 19, 58), (59, 17, 18, 61), (71, 23, 17, 59), (20, 23, 71, 65), (22, 20, 65, 70), (21, 22, 70, 67), (37, 21, 67, 66), (241, 140, 143, 221), (242, 141, 140, 241), (243, 142, 141, 242), (225, 148, 142, 243), (227, 150, 148, 225), (226, 149, 150, 227), (240, 167, 149, 226), (237, 164, 167, 240), (290, 169, 164, 237), (294, 182, 169, 290), (295, 183, 182, 294), (296, 184, 183, 295), (189, 184, 296, 301), (190, 189, 301, 302), (191, 190, 302, 303), (187, 191, 303, 300), (186, 187, 300, 299), (185, 186, 299, 297), (188, 185, 297, 298), (170, 188, 298, 292), (171, 170, 292, 293), (172, 171, 293, 291), (168, 172, 291, 289), (165, 168, 289, 238), (166, 165, 238, 239), (163, 166, 239, 236), (162, 163, 236, 235), (147, 162, 235, 228), (223, 145, 147, 228), (222, 144, 145, 223), (224, 146, 144, 222), (221, 143, 146, 224), (329, 101, 102, 330), (330, 102, 105, 335), (335, 105, 104, 332), (332, 104, 107, 334), (107, 106, 333, 334), (106, 87, 320, 333), (87, 82, 316, 320), (82, 81, 119, 230, 231, 316), (119, 122, 286, 230), (122, 130, 282, 286), (130, 134, 280, 282), (134, 137, 276, 280), (137, 136, 277, 276), (136, 138, 278, 277), (138, 139, 279, 278), (139, 135, 281, 279), (135, 132, 284, 281), (132, 131, 283, 284), (131, 133, 285, 283), (133, 123, 287, 285), (287, 123, 124, 288), (288, 124, 120, 233), (233, 120, 121, 234), (234, 121, 118, 232), (232, 118, 83, 84, 317, 229), (317, 84, 80, 315), (315, 80, 79, 314), (314, 79, 88, 321), (321, 88, 85, 318), (318, 85, 86, 319), (319, 86, 103, 331), (331, 103, 101, 329), (271, 199, 197, 269), (273, 201, 199, 271), (272, 200, 201, 273), (275, 203, 200, 272), (202, 203, 275, 274), (196, 202, 274, 268), (181, 196, 268, 252), (180, 181, 252, 251), (175, 180, 251, 246), (159, 175, 246, 261), (160, 159, 261, 262), (154, 160, 262, 256), (153, 154, 256, 257), (155, 153, 257, 255), (151, 155, 255, 254), (152, 151, 254, 253), (161, 152, 253, 263), (157, 161, 263, 259), (158, 157, 259, 260), (156, 158, 260, 258), (247, 176, 156, 258), (244, 173, 176, 247), (245, 174, 173, 244), (248, 177, 174, 245), (249, 178, 177, 248), (250, 179, 178, 249), (264, 192, 179, 250), (265, 193, 192, 264), (266, 194, 193, 265), (267, 195, 194, 266), (270, 198, 195, 267), (269, 197, 198, 270), (220, 129, 128, 219), (219, 128, 127, 218), (218, 127, 126, 217), (217, 126, 125, 216), (216, 125, 113, 211), (211, 113, 112, 210), (210, 112, 108, 205), (205, 108, 73, 72, 304, 204), (304, 72, 74, 305), (305, 74, 89, 309), (309, 89, 94, 322), (322, 94, 97, 325), (97, 95, 323, 325), (95, 96, 324, 323), (96, 99, 327, 324), (99, 98, 326, 327), (98, 100, 328, 326), (100, 93, 313, 328), (93, 90, 310, 313), (90, 92, 312, 310), (92, 91, 311, 312), (91, 76, 307, 311), (76, 77, 308, 307), (77, 75, 306, 308), (75, 78, 110, 207, 208, 306), (110, 109, 206, 207), (109, 111, 209, 206), (111, 115, 213, 209), (213, 115, 116, 214), (214, 116, 114, 212), (212, 114, 117, 215), (215, 117, 129, 220)])
_uv = me_cylinder_001.uv_layers.new(name='UVMap')
_uv.uv.foreach_set('vector', [0.625, 0.25, 0.625, 0.0, 0.375, 0.0, 0.375, 0.25, 0.375, 0.25, 0.375, 0.5, 0.625, 0.5, 0.625, 0.25, 0.375, 0.5, 0.375, 0.75, 0.625, 0.75, 0.625, 0.5, 0.375, 1.0, 0.625, 1.0, 0.625, 0.75, 0.375, 0.75, 0.125, 0.5, 0.125, 0.75, 0.1334, 0.741, 0.1323, 0.7398, 0.1312, 0.7377, 0.1305, 0.7354, 0.1303, 0.733, 0.1305, 0.7306, 0.1312, 0.7283, 0.1324, 0.7262, 0.1339, 0.7244, 0.1357, 0.7229, 0.1378, 0.7218, 0.1401, 0.7211, 0.1425, 0.7208, 0.1449, 0.7211, 0.1472, 0.7218, 0.1493, 0.7229, 0.1499, 0.7234, 0.1852, 0.6857, 0.1746, 0.6718, 0.1669, 0.6562, 0.1624, 0.6394, 0.1613, 0.6221, 0.1635, 0.6048, 0.1691, 0.5883, 0.1779, 0.5733, 0.1893, 0.5602, 0.1554, 0.5285, 0.1546, 0.5295, 0.1528, 0.531, 0.1506, 0.5321, 0.1484, 0.5328, 0.146, 0.533, 0.1436, 0.5328, 0.1413, 0.5321, 0.1392, 0.531, 0.1374, 0.5295, 0.1359, 0.5276, 0.1347, 0.5255, 0.134, 0.5232, 0.1338, 0.5208, 0.134, 0.5185, 0.1347, 0.5162, 0.1359, 0.5141, 0.1374, 0.5122, 0.1377, 0.5119, 0.125, 0.75, 0.375, 0.75, 0.3625, 0.7379, 0.3606, 0.7394, 0.3585, 0.7405, 0.3563, 0.7412, 0.3539, 0.7415, 0.3515, 0.7412, 0.3492, 0.7405, 0.3471, 0.7394, 0.3453, 0.7379, 0.3437, 0.736, 0.3426, 0.7339, 0.3419, 0.7316, 0.3417, 0.7292, 0.3419, 0.7269, 0.3426, 0.7246, 0.3438, 0.7225, 0.3453, 0.7206, 0.3107, 0.6898, 0.2968, 0.7004, 0.2812, 0.7081, 0.2644, 0.7126, 0.2471, 0.7137, 0.2298, 0.7115, 0.2133, 0.7059, 0.1983, 0.6971, 0.1852, 0.6857, 0.1499, 0.7234, 0.1511, 0.7244, 0.1526, 0.7263, 0.1538, 0.7284, 0.1544, 0.7307, 0.1547, 0.733, 0.1544, 0.7354, 0.1537, 0.7377, 0.1526, 0.7398, 0.1511, 0.7417, 0.1492, 0.7432, 0.1471, 0.7443, 0.1448, 0.745, 0.1425, 0.7452, 0.1401, 0.745, 0.1378, 0.7443, 0.1357, 0.7432, 0.1339, 0.7416, 0.1334, 0.741, 0.3595, 0.5165, 0.375, 0.5, 0.125, 0.5, 0.1377, 0.5119, 0.1392, 0.5107, 0.1413, 0.5096, 0.1436, 0.5089, 0.146, 0.5087, 0.1484, 0.5089, 0.1507, 0.5096, 0.1528, 0.5107, 0.1546, 0.5122, 0.1561, 0.5141, 0.1573, 0.5162, 0.158, 0.5185, 0.1582, 0.5209, 0.1579, 0.5232, 0.1573, 0.5255, 0.1561, 0.5276, 0.1554, 0.5285, 0.1893, 0.5602, 0.2032, 0.5496, 0.2188, 0.5419, 0.2356, 0.5374, 0.2529, 0.5363, 0.2702, 0.5385, 0.2867, 0.5441, 0.3017, 0.5529, 0.3148, 0.5643, 0.3423, 0.5337, 0.3408, 0.5319, 0.3396, 0.5298, 0.3389, 0.5275, 0.3387, 0.5251, 0.3389, 0.5227, 0.3396, 0.5205, 0.3408, 0.5183, 0.3423, 0.5165, 0.3441, 0.515, 0.3463, 0.5139, 0.3485, 0.5132, 0.3509, 0.5129, 0.3533, 0.5132, 0.3556, 0.5139, 0.3577, 0.515, 0.3625, 0.7379, 0.375, 0.75, 0.375, 0.5, 0.3595, 0.5165, 0.361, 0.5184, 0.3622, 0.5205, 0.3629, 0.5228, 0.3631, 0.5251, 0.3629, 0.5275, 0.3622, 0.5298, 0.361, 0.5319, 0.3595, 0.5338, 0.3577, 0.5353, 0.3556, 0.5364, 0.3533, 0.5371, 0.3509, 0.5373, 0.3485, 0.5371, 0.3462, 0.5364, 0.3441, 0.5353, 0.3423, 0.5337, 0.3148, 0.5643, 0.3254, 0.5782, 0.3331, 0.5938, 0.3376, 0.6106, 0.3387, 0.6279, 0.3365, 0.6452, 0.3309, 0.6617, 0.3221, 0.6767, 0.3107, 0.6898, 0.3453, 0.7206, 0.3471, 0.7191, 0.3492, 0.718, 0.3515, 0.7173, 0.3539, 0.7171, 0.3563, 0.7173, 0.3586, 0.718, 0.3607, 0.7191, 0.3625, 0.7207, 0.364, 0.7225, 0.3652, 0.7246, 0.3658, 0.7269, 0.3661, 0.7293, 0.3658, 0.7317, 0.3651, 0.7339, 0.364, 0.736, 0.875, 0.5, 0.625, 0.5, 0.6405, 0.5165, 0.6423, 0.515, 0.6444, 0.5139, 0.6467, 0.5132, 0.6491, 0.5129, 0.6515, 0.5132, 0.6537, 0.5139, 0.6559, 0.515, 0.6577, 0.5165, 0.6592, 0.5183, 0.6604, 0.5205, 0.6611, 0.5227, 0.6613, 0.5251, 0.6611, 0.5275, 0.6604, 0.5298, 0.6592, 0.5319, 0.6577, 0.5337, 0.6852, 0.5643, 0.6983, 0.5529, 0.7133, 0.5441, 0.7298, 0.5385, 0.7471, 0.5363, 0.7644, 0.5374, 0.7812, 0.5419, 0.7968, 0.5496, 0.8107, 0.5602, 0.8446, 0.5285, 0.8439, 0.5276, 0.8427, 0.5255, 0.8421, 0.5232, 0.8418, 0.5209, 0.842, 0.5185, 0.8427, 0.5162, 0.8439, 0.5141, 0.8454, 0.5122, 0.8472, 0.5107, 0.8493, 0.5096, 0.8516, 0.5089, 0.854, 0.5087, 0.8564, 0.5089, 0.8587, 0.5096, 0.8608, 0.5107, 0.8623, 0.5119, 0.625, 0.5, 0.625, 0.75, 0.6375, 0.7379, 0.636, 0.736, 0.6349, 0.7339, 0.6342, 0.7317, 0.6339, 0.7293, 0.6342, 0.7269, 0.6348, 0.7246, 0.636, 0.7225, 0.6375, 0.7207, 0.6393, 0.7191, 0.6414, 0.718, 0.6437, 0.7173, 0.6461, 0.7171, 0.6485, 0.7173, 0.6508, 0.718, 0.6529, 0.7191, 0.6547, 0.7206, 0.6893, 0.6898, 0.6779, 0.6767, 0.6691, 0.6617, 0.6635, 0.6452, 0.6613, 0.6279, 0.6624, 0.6106, 0.6669, 0.5938, 0.6746, 0.5782, 0.6852, 0.5643, 0.6577, 0.5337, 0.6559, 0.5353, 0.6538, 0.5364, 0.6515, 0.5371, 0.6491, 0.5373, 0.6467, 0.5371, 0.6444, 0.5364, 0.6423, 0.5353, 0.6405, 0.5338, 0.639, 0.5319, 0.6378, 0.5298, 0.6371, 0.5275, 0.6369, 0.5251, 0.6371, 0.5228, 0.6378, 0.5205, 0.639, 0.5184, 0.6405, 0.5165, 0.625, 0.75, 0.875, 0.75, 0.8666, 0.741, 0.8661, 0.7416, 0.8643, 0.7432, 0.8622, 0.7443, 0.8599, 0.745, 0.8575, 0.7452, 0.8552, 0.745, 0.8529, 0.7443, 0.8508, 0.7432, 0.8489, 0.7417, 0.8474, 0.7398, 0.8463, 0.7377, 0.8456, 0.7354, 0.8453, 0.733, 0.8456, 0.7307, 0.8462, 0.7284, 0.8474, 0.7263, 0.8489, 0.7244, 0.8501, 0.7234, 0.8148, 0.6857, 0.8017, 0.6971, 0.7867, 0.7059, 0.7702, 0.7115, 0.7529, 0.7137, 0.7356, 0.7126, 0.7188, 0.7081, 0.7032, 0.7004, 0.6893, 0.6898, 0.6547, 0.7206, 0.6562, 0.7225, 0.6574, 0.7246, 0.6581, 0.7269, 0.6583, 0.7292, 0.6581, 0.7316, 0.6574, 0.7339, 0.6563, 0.736, 0.6547, 0.7379, 0.6529, 0.7394, 0.6508, 0.7405, 0.6485, 0.7412, 0.6461, 0.7415, 0.6437, 0.7412, 0.6415, 0.7405, 0.6394, 0.7394, 0.6375, 0.7379, 0.875, 0.75, 0.875, 0.5, 0.8623, 0.5119, 0.8626, 0.5122, 0.8641, 0.5141, 0.8653, 0.5162, 0.866, 0.5185, 0.8662, 0.5208, 0.866, 0.5232, 0.8653, 0.5255, 0.8641, 0.5276, 0.8626, 0.5295, 0.8608, 0.531, 0.8587, 0.5321, 0.8564, 0.5328, 0.854, 0.533, 0.8516, 0.5328, 0.8494, 0.5321, 0.8472, 0.531, 0.8454, 0.5295, 0.8446, 0.5285, 0.8107, 0.5602, 0.8221, 0.5733, 0.8309, 0.5883, 0.8365, 0.6048, 0.8387, 0.6221, 0.8376, 0.6394, 0.8331, 0.6562, 0.8254, 0.6718, 0.8148, 0.6857, 0.8501, 0.7234, 0.8507, 0.7229, 0.8528, 0.7218, 0.8551, 0.7211, 0.8575, 0.7208, 0.8599, 0.7211, 0.8622, 0.7218, 0.8643, 0.7229, 0.8661, 0.7244, 0.8676, 0.7262, 0.8688, 0.7283, 0.8695, 0.7306, 0.8697, 0.733, 0.8695, 0.7354, 0.8688, 0.7377, 0.8677, 0.7398, 0.8666, 0.741, 1.0, 0.6513, 1.0, 0.6513, 1.0, 0.8487, 1.0, 0.8487, 0.9688, 0.6513, 0.9688, 0.6513, 0.9688, 0.8487, 0.9688, 0.8487, 0.9375, 0.6513, 0.9375, 0.6513, 0.9375, 0.8487, 0.9375, 0.8487, 0.9062, 0.6513, 0.9062, 0.6513, 0.9062, 0.8487, 0.9062, 0.8487, 0.875, 0.6513, 0.875, 0.6513, 0.875, 0.8487, 0.875, 0.8487, 0.8438, 0.6513, 0.8438, 0.6513, 0.8438, 0.8487, 0.8438, 0.8487, 0.8125, 0.6513, 0.8125, 0.6513, 0.8125, 0.8487, 0.8125, 0.8487, 0.7812, 0.6513, 0.7812, 0.6513, 0.7812, 0.8487, 0.7812, 0.8487, 0.75, 0.6513, 0.75, 0.6513, 0.75, 0.8487, 0.75, 0.8487, 0.7188, 0.6513, 0.7188, 0.6513, 0.7188, 0.8487, 0.7188, 0.8487, 0.6875, 0.6513, 0.6875, 0.6513, 0.6875, 0.8487, 0.6875, 0.8487, 0.6562, 0.6513, 0.6562, 0.6513, 0.6562, 0.8487, 0.6562, 0.8487, 0.625, 0.8487, 0.625, 0.6513, 0.625, 0.6513, 0.625, 0.8487, 0.5938, 0.8487, 0.5938, 0.6513, 0.5938, 0.6513, 0.5938, 0.8487, 0.5625, 0.8487, 0.5625, 0.6513, 0.5625, 0.6513, 0.5625, 0.8487, 0.5312, 0.8487, 0.5312, 0.6513, 0.5312, 0.6513, 0.5312, 0.8487, 0.5, 0.8487, 0.5, 0.6513, 0.5, 0.6513, 0.5, 0.8487, 0.4688, 0.8487, 0.4688, 0.6513, 0.4688, 0.6513, 0.4688, 0.8487, 0.4375, 0.8487, 0.4375, 0.6513, 0.4375, 0.6513, 0.4375, 0.8487, 0.4062, 0.8487, 0.4062, 0.6513, 0.4062, 0.6513, 0.4062, 0.8487, 0.375, 0.8487, 0.375, 0.6513, 0.375, 0.6513, 0.375, 0.8487, 0.3438, 0.8487, 0.3438, 0.6513, 0.3438, 0.6513, 0.3438, 0.8487, 0.3125, 0.8487, 0.3125, 0.6513, 0.3125, 0.6513, 0.3125, 0.8487, 0.2812, 0.8487, 0.2812, 0.6513, 0.2812, 0.6513, 0.2812, 0.8487, 0.25, 0.8487, 0.25, 0.6513, 0.25, 0.6513, 0.25, 0.8487, 0.2188, 0.8487, 0.2188, 0.6513, 0.2188, 0.6513, 0.2188, 0.8487, 0.1875, 0.8487, 0.1875, 0.6513, 0.1875, 0.6513, 0.1875, 0.8487, 0.1562, 0.8487, 0.1562, 0.6513, 0.1562, 0.6513, 0.1562, 0.8487, 0.125, 0.6513, 0.125, 0.6513, 0.125, 0.8487, 0.125, 0.8487, 0.09375, 0.6513, 0.09375, 0.6513, 0.09375, 0.8487, 0.09375, 0.8487, 0.0625, 0.6513, 0.0625, 0.6513, 0.0625, 0.8487, 0.0625, 0.8487, 0.03125, 0.6513, 0.03125, 0.6513, 0.03125, 0.8487, 0.03125, 0.8487, 0.9688, 0.8459, 0.9688, 0.6541, 1.0, 0.6541, 1.0, 0.8459, 0.9375, 0.8459, 0.9375, 0.6541, 0.9688, 0.6541, 0.9688, 0.8459, 0.9062, 0.8459, 0.9062, 0.6541, 0.9375, 0.6541, 0.9375, 0.8459, 0.875, 0.8459, 0.875, 0.6541, 0.9062, 0.6541, 0.9062, 0.8459, 0.8438, 0.8459, 0.8438, 0.6541, 0.875, 0.6541, 0.875, 0.8459, 0.8125, 0.8459, 0.8125, 0.6541, 0.8438, 0.6541, 0.8438, 0.8459, 0.7812, 0.8459, 0.7812, 0.6541, 0.8125, 0.6541, 0.8125, 0.8459, 0.75, 0.8459, 0.75, 0.6541, 0.7812, 0.6541, 0.7812, 0.8459, 0.7188, 0.8459, 0.7188, 0.6541, 0.75, 0.6541, 0.75, 0.8459, 0.6875, 0.8459, 0.6875, 0.6541, 0.7188, 0.6541, 0.7188, 0.8459, 0.6562, 0.8459, 0.6562, 0.6541, 0.6875, 0.6541, 0.6875, 0.8459, 0.625, 0.8459, 0.625, 0.6541, 0.6562, 0.6541, 0.6562, 0.8459, 0.5938, 0.6541, 0.625, 0.6541, 0.625, 0.8459, 0.5938, 0.8459, 0.5625, 0.6541, 0.5938, 0.6541, 0.5938, 0.8459, 0.5625, 0.8459, 0.5312, 0.6541, 0.5625, 0.6541, 0.5625, 0.8459, 0.5312, 0.8459, 0.5, 0.6541, 0.5312, 0.6541, 0.5312, 0.8459, 0.5, 0.8459, 0.4688, 0.6541, 0.5, 0.6541, 0.5, 0.8459, 0.4688, 0.8459, 0.4375, 0.6541, 0.4688, 0.6541, 0.4688, 0.8459, 0.4375, 0.8459, 0.4062, 0.6541, 0.4375, 0.6541, 0.4375, 0.8459, 0.4062, 0.8459, 0.375, 0.6541, 0.4062, 0.6541, 0.4062, 0.8459, 0.375, 0.8459, 0.3438, 0.6541, 0.375, 0.6541, 0.375, 0.8459, 0.3438, 0.8459, 0.3125, 0.6541, 0.3438, 0.6541, 0.3438, 0.8459, 0.3125, 0.8459, 0.2812, 0.6541, 0.3125, 0.6541, 0.3125, 0.8459, 0.2812, 0.8459, 0.25, 0.6541, 0.2812, 0.6541, 0.2812, 0.8459, 0.25, 0.8459, 0.2188, 0.6541, 0.25, 0.6541, 0.25, 0.8459, 0.2188, 0.8459, 0.1875, 0.6541, 0.2188, 0.6541, 0.2188, 0.8459, 0.1875, 0.8459, 0.1562, 0.6541, 0.1875, 0.6541, 0.1875, 0.8459, 0.1562, 0.8459, 0.125, 0.6541, 0.1562, 0.6541, 0.1562, 0.8459, 0.125, 0.8459, 0.09375, 0.8459, 0.09375, 0.6541, 0.125, 0.6541, 0.125, 0.8459, 0.0625, 0.8459, 0.0625, 0.6541, 0.09375, 0.6541, 0.09375, 0.8459, 0.03125, 0.8459, 0.03125, 0.6541, 0.0625, 0.6541, 0.0625, 0.8459, 0.0, 0.8459, 0.0, 0.6541, 0.03125, 0.6541, 0.03125, 0.8459, 1.0, 0.8459, 1.0, 0.6541, 0.9688, 0.6541, 0.9688, 0.8459, 0.9688, 0.8459, 0.9688, 0.6541, 0.9375, 0.6541, 0.9375, 0.8459, 0.9375, 0.8459, 0.9375, 0.6541, 0.9062, 0.6541, 0.9062, 0.8459, 0.9062, 0.8459, 0.9062, 0.6541, 0.875, 0.6541, 0.875, 0.8459, 0.875, 0.6541, 0.8438, 0.6541, 0.8438, 0.8459, 0.875, 0.8459, 0.8438, 0.6541, 0.8125, 0.6541, 0.8125, 0.8459, 0.8438, 0.8459, 0.8125, 0.6541, 0.7812, 0.6541, 0.7812, 0.8459, 0.8125, 0.8459, 0.7812, 0.6541, 0.7599, 0.6541, 0.75, 0.6541, 0.75, 0.8459, 0.7599, 0.8459, 0.7812, 0.8459, 0.75, 0.6541, 0.7188, 0.6541, 0.7188, 0.8459, 0.75, 0.8459, 0.7188, 0.6541, 0.6875, 0.6541, 0.6875, 0.8459, 0.7188, 0.8459, 0.6875, 0.6541, 0.6562, 0.6541, 0.6562, 0.8459, 0.6875, 0.8459, 0.6562, 0.6541, 0.625, 0.6541, 0.625, 0.8459, 0.6562, 0.8459, 0.625, 0.6541, 0.5938, 0.6541, 0.5938, 0.8459, 0.625, 0.8459, 0.5938, 0.6541, 0.5625, 0.6541, 0.5625, 0.8459, 0.5938, 0.8459, 0.5625, 0.6541, 0.5312, 0.6541, 0.5312, 0.8459, 0.5625, 0.8459, 0.5312, 0.6541, 0.5, 0.6541, 0.5, 0.8459, 0.5312, 0.8459, 0.5, 0.6541, 0.4688, 0.6541, 0.4688, 0.8459, 0.5, 0.8459, 0.4688, 0.6541, 0.4375, 0.6541, 0.4375, 0.8459, 0.4688, 0.8459, 0.4375, 0.6541, 0.4062, 0.6541, 0.4062, 0.8459, 0.4375, 0.8459, 0.4062, 0.6541, 0.375, 0.6541, 0.375, 0.8459, 0.4062, 0.8459, 0.375, 0.8459, 0.375, 0.6541, 0.3438, 0.6541, 0.3438, 0.8459, 0.3438, 0.8459, 0.3438, 0.6541, 0.3125, 0.6541, 0.3125, 0.8459, 0.3125, 0.8459, 0.3125, 0.6541, 0.2812, 0.6541, 0.2812, 0.8459, 0.2812, 0.8459, 0.2812, 0.6541, 0.25, 0.6541, 0.25, 0.8459, 0.25, 0.8459, 0.25, 0.6541, 0.229, 0.6541, 0.2188, 0.6541, 0.2188, 0.8459, 0.229, 0.8459, 0.2188, 0.8459, 0.2188, 0.6541, 0.1875, 0.6541, 0.1875, 0.8459, 0.1875, 0.8459, 0.1875, 0.6541, 0.1562, 0.6541, 0.1562, 0.8459, 0.1562, 0.8459, 0.1562, 0.6541, 0.125, 0.6541, 0.125, 0.8459, 0.125, 0.8459, 0.125, 0.6541, 0.09375, 0.6541, 0.09375, 0.8459, 0.09375, 0.8459, 0.09375, 0.6541, 0.0625, 0.6541, 0.0625, 0.8459, 0.0625, 0.8459, 0.0625, 0.6541, 0.03125, 0.6541, 0.03125, 0.8459, 0.03125, 0.8459, 0.03125, 0.6541, 0.0, 0.6541, 0.0, 0.8459, 0.9688, 0.8459, 0.9688, 0.6541, 1.0, 0.6541, 1.0, 0.8459, 0.9375, 0.8459, 0.9375, 0.6541, 0.9688, 0.6541, 0.9688, 0.8459, 0.9062, 0.8459, 0.9062, 0.6541, 0.9375, 0.6541, 0.9375, 0.8459, 0.875, 0.8459, 0.875, 0.6541, 0.9062, 0.6541, 0.9062, 0.8459, 0.8438, 0.6541, 0.875, 0.6541, 0.875, 0.8459, 0.8438, 0.8459, 0.8125, 0.6541, 0.8438, 0.6541, 0.8438, 0.8459, 0.8125, 0.8459, 0.7812, 0.6541, 0.8125, 0.6541, 0.8125, 0.8459, 0.7812, 0.8459, 0.75, 0.6541, 0.7812, 0.6541, 0.7812, 0.8459, 0.75, 0.8459, 0.7188, 0.6541, 0.75, 0.6541, 0.75, 0.8459, 0.7188, 0.8459, 0.6875, 0.6541, 0.7188, 0.6541, 0.7188, 0.8459, 0.6875, 0.8459, 0.6562, 0.6541, 0.6875, 0.6541, 0.6875, 0.8459, 0.6562, 0.8459, 0.625, 0.6541, 0.6562, 0.6541, 0.6562, 0.8459, 0.625, 0.8459, 0.5938, 0.6541, 0.625, 0.6541, 0.625, 0.8459, 0.5938, 0.8459, 0.5625, 0.6541, 0.5938, 0.6541, 0.5938, 0.8459, 0.5625, 0.8459, 0.5312, 0.6541, 0.5625, 0.6541, 0.5625, 0.8459, 0.5312, 0.8459, 0.5, 0.6541, 0.5312, 0.6541, 0.5312, 0.8459, 0.5, 0.8459, 0.4688, 0.6541, 0.5, 0.6541, 0.5, 0.8459, 0.4688, 0.8459, 0.4375, 0.6541, 0.4688, 0.6541, 0.4688, 0.8459, 0.4375, 0.8459, 0.4062, 0.6541, 0.4375, 0.6541, 0.4375, 0.8459, 0.4062, 0.8459, 0.375, 0.6541, 0.4062, 0.6541, 0.4062, 0.8459, 0.375, 0.8459, 0.3438, 0.8459, 0.3438, 0.6541, 0.375, 0.6541, 0.375, 0.8459, 0.3125, 0.8459, 0.3125, 0.6541, 0.3438, 0.6541, 0.3438, 0.8459, 0.2812, 0.8459, 0.2812, 0.6541, 0.3125, 0.6541, 0.3125, 0.8459, 0.25, 0.8459, 0.25, 0.6541, 0.2812, 0.6541, 0.2812, 0.8459, 0.2188, 0.8459, 0.2188, 0.6541, 0.25, 0.6541, 0.25, 0.8459, 0.1875, 0.8459, 0.1875, 0.6541, 0.2188, 0.6541, 0.2188, 0.8459, 0.1562, 0.8459, 0.1562, 0.6541, 0.1875, 0.6541, 0.1875, 0.8459, 0.125, 0.8459, 0.125, 0.6541, 0.1562, 0.6541, 0.1562, 0.8459, 0.09375, 0.8459, 0.09375, 0.6541, 0.125, 0.6541, 0.125, 0.8459, 0.0625, 0.8459, 0.0625, 0.6541, 0.09375, 0.6541, 0.09375, 0.8459, 0.03125, 0.8459, 0.03125, 0.6541, 0.0625, 0.6541, 0.0625, 0.8459, 0.0, 0.8459, 0.0, 0.6541, 0.03125, 0.6541, 0.03125, 0.8459, 1.0, 0.8459, 1.0, 0.6541, 0.9688, 0.6541, 0.9688, 0.8459, 0.9688, 0.8459, 0.9688, 0.6541, 0.9375, 0.6541, 0.9375, 0.8459, 0.9375, 0.8459, 0.9375, 0.6541, 0.9062, 0.6541, 0.9062, 0.8459, 0.9062, 0.8459, 0.9062, 0.6541, 0.875, 0.6541, 0.875, 0.8459, 0.875, 0.8459, 0.875, 0.6541, 0.8438, 0.6541, 0.8438, 0.8459, 0.8438, 0.8459, 0.8438, 0.6541, 0.8125, 0.6541, 0.8125, 0.8459, 0.8125, 0.8459, 0.8125, 0.6541, 0.7812, 0.6541, 0.7812, 0.8459, 0.7812, 0.8459, 0.7812, 0.6541, 0.7561, 0.6541, 0.75, 0.6541, 0.75, 0.8459, 0.7561, 0.8459, 0.75, 0.8459, 0.75, 0.6541, 0.7188, 0.6541, 0.7188, 0.8459, 0.7188, 0.8459, 0.7188, 0.6541, 0.6875, 0.6541, 0.6875, 0.8459, 0.6875, 0.8459, 0.6875, 0.6541, 0.6562, 0.6541, 0.6562, 0.8459, 0.6562, 0.8459, 0.6562, 0.6541, 0.625, 0.6541, 0.625, 0.8459, 0.625, 0.6541, 0.5938, 0.6541, 0.5938, 0.8459, 0.625, 0.8459, 0.5938, 0.6541, 0.5625, 0.6541, 0.5625, 0.8459, 0.5938, 0.8459, 0.5625, 0.6541, 0.5312, 0.6541, 0.5312, 0.8459, 0.5625, 0.8459, 0.5312, 0.6541, 0.5, 0.6541, 0.5, 0.8459, 0.5312, 0.8459, 0.5, 0.6541, 0.4688, 0.6541, 0.4688, 0.8459, 0.5, 0.8459, 0.4688, 0.6541, 0.4375, 0.6541, 0.4375, 0.8459, 0.4688, 0.8459, 0.4375, 0.6541, 0.4062, 0.6541, 0.4062, 0.8459, 0.4375, 0.8459, 0.4062, 0.6541, 0.375, 0.6541, 0.375, 0.8459, 0.4062, 0.8459, 0.375, 0.6541, 0.3438, 0.6541, 0.3438, 0.8459, 0.375, 0.8459, 0.3438, 0.6541, 0.3125, 0.6541, 0.3125, 0.8459, 0.3438, 0.8459, 0.3125, 0.6541, 0.2812, 0.6541, 0.2812, 0.8459, 0.3125, 0.8459, 0.2812, 0.6541, 0.25, 0.6541, 0.25, 0.8459, 0.2812, 0.8459, 0.25, 0.6541, 0.2329, 0.6541, 0.2188, 0.6541, 0.2188, 0.8459, 0.2329, 0.8459, 0.25, 0.8459, 0.2188, 0.6541, 0.1875, 0.6541, 0.1875, 0.8459, 0.2188, 0.8459, 0.1875, 0.6541, 0.1562, 0.6541, 0.1562, 0.8459, 0.1875, 0.8459, 0.1562, 0.6541, 0.125, 0.6541, 0.125, 0.8459, 0.1562, 0.8459, 0.125, 0.8459, 0.125, 0.6541, 0.09375, 0.6541, 0.09375, 0.8459, 0.09375, 0.8459, 0.09375, 0.6541, 0.0625, 0.6541, 0.0625, 0.8459, 0.0625, 0.8459, 0.0625, 0.6541, 0.03125, 0.6541, 0.03125, 0.8459, 0.03125, 0.8459, 0.03125, 0.6541, 0.0, 0.6541, 0.0, 0.8459])
me_cylinder_001.update()
me_cube_001 = bpy.data.meshes.new('Cube.001')
me_cube_001.from_pydata([(7.92, -1.0, 0.5971), (7.92, -1.0, 2.597), (7.92, 1.0, 0.5971), (7.92, 1.0, 2.597), (8.757, -0.4271, 0.5971), (8.757, -0.4271, 2.597), (8.757, 0.4271, 0.5971), (8.757, 0.4271, 2.597), (6.833, 4.128, 0.5971), (6.833, 4.128, 2.597), (7.645, 2.3, 0.5971), (7.645, 2.3, 2.597), (7.83, 3.943, 0.5971), (7.83, 3.943, 2.597), (8.177, 3.163, 0.5971), (8.177, 3.163, 2.597), (7.248, 0.8531, -2.727), (7.248, 0.8531, 2.727), (7.118, 0.8386, -2.727), (7.118, 0.8386, 2.727), (6.988, 0.8498, -2.727), (6.988, 0.8498, 2.727), (6.862, 0.8863, -2.727), (6.862, 0.8863, 2.727), (6.745, 0.9466, -2.727), (6.745, 0.9466, 2.727), (6.643, 1.028, -2.727), (6.643, 1.028, 2.727), (6.559, 1.129, -2.727), (6.559, 1.129, 2.727), (6.495, 1.244, -2.727), (6.495, 1.244, 2.727), (6.456, 1.368, -2.727), (6.456, 1.368, 2.727), (6.441, 1.499, -2.727), (6.441, 1.499, 2.727), (6.452, 1.629, -2.727), (6.452, 1.629, 2.727), (6.489, 1.755, -2.727), (6.489, 1.755, 2.727), (6.549, 1.872, -2.727), (6.549, 1.872, 2.727), (6.631, 1.974, -2.727), (6.631, 1.974, 2.727), (6.731, 2.058, -2.727), (6.731, 2.058, 2.727), (6.846, 2.122, -2.727), (6.846, 2.122, 2.727), (6.971, 2.161, -2.727), (6.971, 2.161, 2.727), (7.101, 2.176, -2.727), (7.101, 2.176, 2.727), (7.232, 2.164, -2.727), (7.232, 2.164, 2.727), (7.358, 2.128, -2.727), (7.358, 2.128, 2.727), (7.474, 2.068, -2.727), (7.474, 2.068, 2.727), (7.577, 1.986, -2.727), (7.577, 1.986, 2.727), (7.661, 1.886, -2.727), (7.661, 1.886, 2.727), (7.724, 1.771, -2.727), (7.724, 1.771, 2.727), (7.764, 1.646, -2.727), (7.764, 1.646, 2.727), (7.778, 1.516, -2.727), (7.778, 1.516, 2.727), (7.767, 1.385, -2.727), (7.767, 1.385, 2.727), (7.731, 1.259, -2.727), (7.731, 1.259, 2.727), (7.67, 1.143, -2.727), (7.67, 1.143, 2.727), (7.588, 1.04, -2.727), (7.588, 1.04, 2.727), (7.488, 0.9559, -2.727), (7.488, 0.9559, 2.727), (7.373, 0.8927, -2.727), (7.373, 0.8927, 2.727), (1.001, 7.92, 0.5971), (1.001, 7.92, 2.597), (-0.9992, 7.921, 0.5971), (-0.9992, 7.921, 2.597), (0.4279, 8.757, 0.5971), (0.4279, 8.757, 2.597), (-0.4263, 8.757, 0.5971), (-0.4263, 8.757, 2.597), (-4.127, 6.834, 0.5971), (-4.127, 6.834, 2.597), (-2.299, 7.645, 0.5971), (-2.299, 7.645, 2.597), (-3.943, 7.831, 0.5971), (-3.943, 7.831, 2.597), (-3.162, 8.177, 0.5971), (-3.162, 8.177, 2.597), (-0.8524, 7.248, -2.727), (-0.8524, 7.248, 2.727), (-0.8379, 7.118, -2.727), (-0.8379, 7.118, 2.727), (-0.8491, 6.988, -2.727), (-0.8491, 6.988, 2.727), (-0.8856, 6.862, -2.727), (-0.8856, 6.862, 2.727), (-0.946, 6.745, -2.727), (-0.946, 6.745, 2.727), (-1.028, 6.643, -2.727), (-1.028, 6.643, 2.727), (-1.128, 6.559, -2.727), (-1.128, 6.559, 2.727), (-1.243, 6.495, -2.727), (-1.243, 6.495, 2.727), (-1.368, 6.456, -2.727), (-1.368, 6.456, 2.727), (-1.498, 6.441, -2.727), (-1.498, 6.441, 2.727), (-1.629, 6.453, -2.727), (-1.629, 6.453, 2.727), (-1.755, 6.489, -2.727), (-1.755, 6.489, 2.727), (-1.871, 6.549, -2.727), (-1.871, 6.549, 2.727), (-1.973, 6.631, -2.727), (-1.973, 6.631, 2.727), (-2.058, 6.732, -2.727), (-2.058, 6.732, 2.727), (-2.121, 6.846, -2.727), (-2.121, 6.846, 2.727), (-2.161, 6.971, -2.727), (-2.161, 6.971, 2.727), (-2.175, 7.102, -2.727), (-2.175, 7.102, 2.727), (-2.164, 7.232, -2.727), (-2.164, 7.232, 2.727), (-2.127, 7.358, -2.727), (-2.127, 7.358, 2.727), (-2.067, 7.474, -2.727), (-2.067, 7.474, 2.727), (-1.985, 7.577, -2.727), (-1.985, 7.577, 2.727), (-1.885, 7.661, -2.727), (-1.885, 7.661, 2.727), (-1.77, 7.724, -2.727), (-1.77, 7.724, 2.727), (-1.645, 7.764, -2.727), (-1.645, 7.764, 2.727), (-1.515, 7.778, -2.727), (-1.515, 7.778, 2.727), (-1.384, 7.767, -2.727), (-1.384, 7.767, 2.727), (-1.258, 7.731, -2.727), (-1.258, 7.731, 2.727), (-1.142, 7.67, -2.727), (-1.142, 7.67, 2.727), (-1.04, 7.588, -2.727), (-1.04, 7.588, 2.727), (-0.9552, 7.488, -2.727), (-0.9552, 7.488, 2.727), (-0.892, 7.373, -2.727), (-0.892, 7.373, 2.727), (-7.921, 0.9968, 0.5971), (-7.921, 0.9968, 2.597), (-7.92, -1.003, 0.5971), (-7.92, -1.003, 2.597), (-8.757, 0.4236, 0.5971), (-8.757, 0.4236, 2.597), (-8.757, -0.4306, 0.5971), (-8.757, -0.4306, 2.597), (-6.832, -4.13, 0.5971), (-6.832, -4.13, 2.597), (-7.644, -2.303, 0.5971), (-7.644, -2.303, 2.597), (-7.829, -3.946, 0.5971), (-7.829, -3.946, 2.597), (-8.176, -3.166, 0.5971), (-8.176, -3.166, 2.597), (-7.248, -0.856, -2.727), (-7.248, -0.856, 2.727), (-7.118, -0.8414, -2.727), (-7.118, -0.8414, 2.727), (-6.987, -0.8526, -2.727), (-6.987, -0.8526, 2.727), (-6.861, -0.889, -2.727), (-6.861, -0.889, 2.727), (-6.745, -0.9493, -2.727), (-6.745, -0.9493, 2.727), (-6.643, -1.031, -2.727), (-6.643, -1.031, 2.727), (-6.558, -1.131, -2.727), (-6.558, -1.131, 2.727), (-6.495, -1.246, -2.727), (-6.495, -1.246, 2.727), (-6.455, -1.371, -2.727), (-6.455, -1.371, 2.727), (-6.441, -1.501, -2.727), (-6.441, -1.501, 2.727), (-6.452, -1.632, -2.727), (-6.452, -1.632, 2.727), (-6.488, -1.758, -2.727), (-6.488, -1.758, 2.727), (-6.548, -1.874, -2.727), (-6.548, -1.874, 2.727), (-6.63, -1.977, -2.727), (-6.63, -1.977, 2.727), (-6.731, -2.061, -2.727), (-6.731, -2.061, 2.727), (-6.845, -2.124, -2.727), (-6.845, -2.124, 2.727), (-6.97, -2.164, -2.727), (-6.97, -2.164, 2.727), (-7.1, -2.178, -2.727), (-7.1, -2.178, 2.727), (-7.231, -2.167, -2.727), (-7.231, -2.167, 2.727), (-7.357, -2.131, -2.727), (-7.357, -2.131, 2.727), (-7.473, -2.071, -2.727), (-7.473, -2.071, 2.727), (-7.576, -1.989, -2.727), (-7.576, -1.989, 2.727), (-7.66, -1.889, -2.727), (-7.66, -1.889, 2.727), (-7.723, -1.774, -2.727), (-7.723, -1.774, 2.727), (-7.763, -1.649, -2.727), (-7.763, -1.649, 2.727), (-7.778, -1.519, -2.727), (-7.778, -1.519, 2.727), (-7.767, -1.388, -2.727), (-7.767, -1.388, 2.727), (-7.73, -1.262, -2.727), (-7.73, -1.262, 2.727), (-7.67, -1.146, -2.727), (-7.67, -1.146, 2.727), (-7.588, -1.043, -2.727), (-7.588, -1.043, 2.727), (-7.488, -0.9589, -2.727), (-7.488, -0.9589, 2.727), (-7.373, -0.8956, -2.727), (-7.373, -0.8956, 2.727), (-0.9929, -7.921, 0.5971), (-0.9929, -7.921, 2.597), (1.007, -7.92, 0.5971), (1.007, -7.92, 2.597), (-0.4193, -8.757, 0.5971), (-0.4193, -8.757, 2.597), (0.4349, -8.757, 0.5971), (0.4349, -8.757, 2.597), (4.134, -6.83, 0.5971), (4.134, -6.83, 2.597), (2.306, -7.643, 0.5971), (2.306, -7.643, 2.597), (3.95, -7.827, 0.5971), (3.95, -7.827, 2.597), (3.17, -8.174, 0.5971), (3.17, -8.174, 2.597), (0.8595, -7.248, -2.727), (0.8595, -7.248, 2.727), (0.8449, -7.117, -2.727), (0.8449, -7.117, 2.727), (0.856, -6.987, -2.727), (0.856, -6.987, 2.727), (0.8924, -6.861, -2.727), (0.8924, -6.861, 2.727), (0.9526, -6.744, -2.727), (0.9526, -6.744, 2.727), (1.034, -6.642, -2.727), (1.034, -6.642, 2.727), (1.135, -6.558, -2.727), (1.135, -6.558, 2.727), (1.249, -6.494, -2.727), (1.249, -6.494, 2.727), (1.374, -6.454, -2.727), (1.374, -6.454, 2.727), (1.504, -6.44, -2.727), (1.504, -6.44, 2.727), (1.635, -6.451, -2.727), (1.635, -6.451, 2.727), (1.761, -6.487, -2.727), (1.761, -6.487, 2.727), (1.877, -6.548, -2.727), (1.877, -6.548, 2.727), (1.98, -6.629, -2.727), (1.98, -6.629, 2.727), (2.064, -6.73, -2.727), (2.064, -6.73, 2.727), (2.128, -6.844, -2.727), (2.128, -6.844, 2.727), (2.167, -6.969, -2.727), (2.167, -6.969, 2.727), (2.182, -7.099, -2.727), (2.182, -7.099, 2.727), (2.171, -7.23, -2.727), (2.171, -7.23, 2.727), (2.135, -7.356, -2.727), (2.135, -7.356, 2.727), (2.074, -7.472, -2.727), (2.074, -7.472, 2.727), (1.993, -7.575, -2.727), (1.993, -7.575, 2.727), (1.892, -7.659, -2.727), (1.892, -7.659, 2.727), (1.778, -7.723, -2.727), (1.778, -7.723, 2.727), (1.653, -7.762, -2.727), (1.653, -7.762, 2.727), (1.522, -7.777, -2.727), (1.522, -7.777, 2.727), (1.392, -7.766, -2.727), (1.392, -7.766, 2.727), (1.266, -7.729, -2.727), (1.266, -7.729, 2.727), (1.15, -7.669, -2.727), (1.15, -7.669, 2.727), (1.047, -7.587, -2.727), (1.047, -7.587, 2.727), (0.9626, -7.487, -2.727), (0.9626, -7.487, 2.727), (0.8993, -7.373, -2.727), (0.8993, -7.373, 2.727)], [], [(0, 1, 3, 2), (2, 3, 7, 6), (6, 7, 5, 4), (4, 5, 1, 0), (2, 6, 4, 0), (7, 3, 1, 5), (8, 9, 11, 10), (10, 11, 15, 14), (14, 15, 13, 12), (12, 13, 9, 8), (10, 14, 12, 8), (15, 11, 9, 13), (16, 17, 19, 18), (18, 19, 21, 20), (20, 21, 23, 22), (22, 23, 25, 24), (24, 25, 27, 26), (26, 27, 29, 28), (28, 29, 31, 30), (30, 31, 33, 32), (32, 33, 35, 34), (34, 35, 37, 36), (36, 37, 39, 38), (38, 39, 41, 40), (40, 41, 43, 42), (42, 43, 45, 44), (44, 45, 47, 46), (46, 47, 49, 48), (48, 49, 51, 50), (50, 51, 53, 52), (52, 53, 55, 54), (54, 55, 57, 56), (56, 57, 59, 58), (58, 59, 61, 60), (60, 61, 63, 62), (62, 63, 65, 64), (64, 65, 67, 66), (66, 67, 69, 68), (68, 69, 71, 70), (70, 71, 73, 72), (72, 73, 75, 74), (74, 75, 77, 76), (19, 17, 79, 77, 75, 73, 71, 69, 67, 65, 63, 61, 59, 57, 55, 53, 51, 49, 47, 45, 43, 41, 39, 37, 35, 33, 31, 29, 27, 25, 23, 21), (76, 77, 79, 78), (78, 79, 17, 16), (16, 18, 20, 22, 24, 26, 28, 30, 32, 34, 36, 38, 40, 42, 44, 46, 48, 50, 52, 54, 56, 58, 60, 62, 64, 66, 68, 70, 72, 74, 76, 78), (80, 81, 83, 82), (82, 83, 87, 86), (86, 87, 85, 84), (84, 85, 81, 80), (82, 86, 84, 80), (87, 83, 81, 85), (88, 89, 91, 90), (90, 91, 95, 94), (94, 95, 93, 92), (92, 93, 89, 88), (90, 94, 92, 88), (95, 91, 89, 93), (96, 97, 99, 98), (98, 99, 101, 100), (100, 101, 103, 102), (102, 103, 105, 104), (104, 105, 107, 106), (106, 107, 109, 108), (108, 109, 111, 110), (110, 111, 113, 112), (112, 113, 115, 114), (114, 115, 117, 116), (116, 117, 119, 118), (118, 119, 121, 120), (120, 121, 123, 122), (122, 123, 125, 124), (124, 125, 127, 126), (126, 127, 129, 128), (128, 129, 131, 130), (130, 131, 133, 132), (132, 133, 135, 134), (134, 135, 137, 136), (136, 137, 139, 138), (138, 139, 141, 140), (140, 141, 143, 142), (142, 143, 145, 144), (144, 145, 147, 146), (146, 147, 149, 148), (148, 149, 151, 150), (150, 151, 153, 152), (152, 153, 155, 154), (154, 155, 157, 156), (99, 97, 159, 157, 155, 153, 151, 149, 147, 145, 143, 141, 139, 137, 135, 133, 131, 129, 127, 125, 123, 121, 119, 117, 115, 113, 111, 109, 107, 105, 103, 101), (156, 157, 159, 158), (158, 159, 97, 96), (96, 98, 100, 102, 104, 106, 108, 110, 112, 114, 116, 118, 120, 122, 124, 126, 128, 130, 132, 134, 136, 138, 140, 142, 144, 146, 148, 150, 152, 154, 156, 158), (160, 161, 163, 162), (162, 163, 167, 166), (166, 167, 165, 164), (164, 165, 161, 160), (162, 166, 164, 160), (167, 163, 161, 165), (168, 169, 171, 170), (170, 171, 175, 174), (174, 175, 173, 172), (172, 173, 169, 168), (170, 174, 172, 168), (175, 171, 169, 173), (176, 177, 179, 178), (178, 179, 181, 180), (180, 181, 183, 182), (182, 183, 185, 184), (184, 185, 187, 186), (186, 187, 189, 188), (188, 189, 191, 190), (190, 191, 193, 192), (192, 193, 195, 194), (194, 195, 197, 196), (196, 197, 199, 198), (198, 199, 201, 200), (200, 201, 203, 202), (202, 203, 205, 204), (204, 205, 207, 206), (206, 207, 209, 208), (208, 209, 211, 210), (210, 211, 213, 212), (212, 213, 215, 214), (214, 215, 217, 216), (216, 217, 219, 218), (218, 219, 221, 220), (220, 221, 223, 222), (222, 223, 225, 224), (224, 225, 227, 226), (226, 227, 229, 228), (228, 229, 231, 230), (230, 231, 233, 232), (232, 233, 235, 234), (234, 235, 237, 236), (179, 177, 239, 237, 235, 233, 231, 229, 227, 225, 223, 221, 219, 217, 215, 213, 211, 209, 207, 205, 203, 201, 199, 197, 195, 193, 191, 189, 187, 185, 183, 181), (236, 237, 239, 238), (238, 239, 177, 176), (176, 178, 180, 182, 184, 186, 188, 190, 192, 194, 196, 198, 200, 202, 204, 206, 208, 210, 212, 214, 216, 218, 220, 222, 224, 226, 228, 230, 232, 234, 236, 238), (240, 241, 243, 242), (242, 243, 247, 246), (246, 247, 245, 244), (244, 245, 241, 240), (242, 246, 244, 240), (247, 243, 241, 245), (248, 249, 251, 250), (250, 251, 255, 254), (254, 255, 253, 252), (252, 253, 249, 248), (250, 254, 252, 248), (255, 251, 249, 253), (256, 257, 259, 258), (258, 259, 261, 260), (260, 261, 263, 262), (262, 263, 265, 264), (264, 265, 267, 266), (266, 267, 269, 268), (268, 269, 271, 270), (270, 271, 273, 272), (272, 273, 275, 274), (274, 275, 277, 276), (276, 277, 279, 278), (278, 279, 281, 280), (280, 281, 283, 282), (282, 283, 285, 284), (284, 285, 287, 286), (286, 287, 289, 288), (288, 289, 291, 290), (290, 291, 293, 292), (292, 293, 295, 294), (294, 295, 297, 296), (296, 297, 299, 298), (298, 299, 301, 300), (300, 301, 303, 302), (302, 303, 305, 304), (304, 305, 307, 306), (306, 307, 309, 308), (308, 309, 311, 310), (310, 311, 313, 312), (312, 313, 315, 314), (314, 315, 317, 316), (259, 257, 319, 317, 315, 313, 311, 309, 307, 305, 303, 301, 299, 297, 295, 293, 291, 289, 287, 285, 283, 281, 279, 277, 275, 273, 271, 269, 267, 265, 263, 261), (316, 317, 319, 318), (318, 319, 257, 256), (256, 258, 260, 262, 264, 266, 268, 270, 272, 274, 276, 278, 280, 282, 284, 286, 288, 290, 292, 294, 296, 298, 300, 302, 304, 306, 308, 310, 312, 314, 316, 318)])
_uv = me_cube_001.uv_layers.new(name='UVMap')
_uv.uv.foreach_set('vector', [0.375, 0.0, 0.625, 0.0, 0.625, 0.25, 0.375, 0.25, 0.375, 0.25, 0.625, 0.25, 0.625, 0.5, 0.375, 0.5, 0.375, 0.5, 0.625, 0.5, 0.625, 0.75, 0.375, 0.75, 0.375, 0.75, 0.625, 0.75, 0.625, 1.0, 0.375, 1.0, 0.125, 0.5, 0.375, 0.5, 0.375, 0.75, 0.125, 0.75, 0.625, 0.5, 0.875, 0.5, 0.875, 0.75, 0.625, 0.75, 0.375, 0.0, 0.625, 0.0, 0.625, 0.25, 0.375, 0.25, 0.375, 0.25, 0.625, 0.25, 0.625, 0.5, 0.375, 0.5, 0.375, 0.5, 0.625, 0.5, 0.625, 0.75, 0.375, 0.75, 0.375, 0.75, 0.625, 0.75, 0.625, 1.0, 0.375, 1.0, 0.125, 0.5, 0.375, 0.5, 0.375, 0.75, 0.125, 0.75, 0.625, 0.5, 0.875, 0.5, 0.875, 0.75, 0.625, 0.75, 1.0, 0.5, 1.0, 1.0, 0.9688, 1.0, 0.9688, 0.5, 0.9688, 0.5, 0.9688, 1.0, 0.9375, 1.0, 0.9375, 0.5, 0.9375, 0.5, 0.9375, 1.0, 0.9062, 1.0, 0.9062, 0.5, 0.9062, 0.5, 0.9062, 1.0, 0.875, 1.0, 0.875, 0.5, 0.875, 0.5, 0.875, 1.0, 0.8438, 1.0, 0.8438, 0.5, 0.8438, 0.5, 0.8438, 1.0, 0.8125, 1.0, 0.8125, 0.5, 0.8125, 0.5, 0.8125, 1.0, 0.7812, 1.0, 0.7812, 0.5, 0.7812, 0.5, 0.7812, 1.0, 0.75, 1.0, 0.75, 0.5, 0.75, 0.5, 0.75, 1.0, 0.7188, 1.0, 0.7188, 0.5, 0.7188, 0.5, 0.7188, 1.0, 0.6875, 1.0, 0.6875, 0.5, 0.6875, 0.5, 0.6875, 1.0, 0.6562, 1.0, 0.6562, 0.5, 0.6562, 0.5, 0.6562, 1.0, 0.625, 1.0, 0.625, 0.5, 0.625, 0.5, 0.625, 1.0, 0.5938, 1.0, 0.5938, 0.5, 0.5938, 0.5, 0.5938, 1.0, 0.5625, 1.0, 0.5625, 0.5, 0.5625, 0.5, 0.5625, 1.0, 0.5312, 1.0, 0.5312, 0.5, 0.5312, 0.5, 0.5312, 1.0, 0.5, 1.0, 0.5, 0.5, 0.5, 0.5, 0.5, 1.0, 0.4688, 1.0, 0.4688, 0.5, 0.4688, 0.5, 0.4688, 1.0, 0.4375, 1.0, 0.4375, 0.5, 0.4375, 0.5, 0.4375, 1.0, 0.4062, 1.0, 0.4062, 0.5, 0.4062, 0.5, 0.4062, 1.0, 0.375, 1.0, 0.375, 0.5, 0.375, 0.5, 0.375, 1.0, 0.3438, 1.0, 0.3438, 0.5, 0.3438, 0.5, 0.3438, 1.0, 0.3125, 1.0, 0.3125, 0.5, 0.3125, 0.5, 0.3125, 1.0, 0.2812, 1.0, 0.2812, 0.5, 0.2812, 0.5, 0.2812, 1.0, 0.25, 1.0, 0.25, 0.5, 0.25, 0.5, 0.25, 1.0, 0.2188, 1.0, 0.2188, 0.5, 0.2188, 0.5, 0.2188, 1.0, 0.1875, 1.0, 0.1875, 0.5, 0.1875, 0.5, 0.1875, 1.0, 0.1562, 1.0, 0.1562, 0.5, 0.1562, 0.5, 0.1562, 1.0, 0.125, 1.0, 0.125, 0.5, 0.125, 0.5, 0.125, 1.0, 0.09375, 1.0, 0.09375, 0.5, 0.09375, 0.5, 0.09375, 1.0, 0.0625, 1.0, 0.0625, 0.5, 0.2968, 0.4854, 0.25, 0.49, 0.2032, 0.4854, 0.1582, 0.4717, 0.1167, 0.4496, 0.08029, 0.4197, 0.05045, 0.3833, 0.02827, 0.3418, 0.01461, 0.2968, 0.01, 0.25, 0.01461, 0.2032, 0.02827, 0.1582, 0.05045, 0.1167, 0.08029, 0.08029, 0.1167, 0.05045, 0.1582, 0.02827, 0.2032, 0.01461, 0.25, 0.01, 0.2968, 0.01461, 0.3418, 0.02827, 0.3833, 0.05045, 0.4197, 0.08029, 0.4496, 0.1167, 0.4717, 0.1582, 0.4854, 0.2032, 0.49, 0.25, 0.4854, 0.2968, 0.4717, 0.3418, 0.4496, 0.3833, 0.4197, 0.4197, 0.3833, 0.4496, 0.3418, 0.4717, 0.0625, 0.5, 0.0625, 1.0, 0.03125, 1.0, 0.03125, 0.5, 0.03125, 0.5, 0.03125, 1.0, 0.0, 1.0, 0.0, 0.5, 0.75, 0.49, 0.7968, 0.4854, 0.8418, 0.4717, 0.8833, 0.4496, 0.9197, 0.4197, 0.9496, 0.3833, 0.9717, 0.3418, 0.9854, 0.2968, 0.99, 0.25, 0.9854, 0.2032, 0.9717, 0.1582, 0.9496, 0.1167, 0.9197, 0.08029, 0.8833, 0.05045, 0.8418, 0.02827, 0.7968, 0.01461, 0.75, 0.01, 0.7032, 0.01461, 0.6582, 0.02827, 0.6167, 0.05045, 0.5803, 0.08029, 0.5504, 0.1167, 0.5283, 0.1582, 0.5146, 0.2032, 0.51, 0.25, 0.5146, 0.2968, 0.5283, 0.3418, 0.5504, 0.3833, 0.5803, 0.4197, 0.6167, 0.4496, 0.6582, 0.4717, 0.7032, 0.4854, 0.375, 0.0, 0.625, 0.0, 0.625, 0.25, 0.375, 0.25, 0.375, 0.25, 0.625, 0.25, 0.625, 0.5, 0.375, 0.5, 0.375, 0.5, 0.625, 0.5, 0.625, 0.75, 0.375, 0.75, 0.375, 0.75, 0.625, 0.75, 0.625, 1.0, 0.375, 1.0, 0.125, 0.5, 0.375, 0.5, 0.375, 0.75, 0.125, 0.75, 0.625, 0.5, 0.875, 0.5, 0.875, 0.75, 0.625, 0.75, 0.375, 0.0, 0.625, 0.0, 0.625, 0.25, 0.375, 0.25, 0.375, 0.25, 0.625, 0.25, 0.625, 0.5, 0.375, 0.5, 0.375, 0.5, 0.625, 0.5, 0.625, 0.75, 0.375, 0.75, 0.375, 0.75, 0.625, 0.75, 0.625, 1.0, 0.375, 1.0, 0.125, 0.5, 0.375, 0.5, 0.375, 0.75, 0.125, 0.75, 0.625, 0.5, 0.875, 0.5, 0.875, 0.75, 0.625, 0.75, 1.0, 0.5, 1.0, 1.0, 0.9688, 1.0, 0.9688, 0.5, 0.9688, 0.5, 0.9688, 1.0, 0.9375, 1.0, 0.9375, 0.5, 0.9375, 0.5, 0.9375, 1.0, 0.9062, 1.0, 0.9062, 0.5, 0.9062, 0.5, 0.9062, 1.0, 0.875, 1.0, 0.875, 0.5, 0.875, 0.5, 0.875, 1.0, 0.8438, 1.0, 0.8438, 0.5, 0.8438, 0.5, 0.8438, 1.0, 0.8125, 1.0, 0.8125, 0.5, 0.8125, 0.5, 0.8125, 1.0, 0.7812, 1.0, 0.7812, 0.5, 0.7812, 0.5, 0.7812, 1.0, 0.75, 1.0, 0.75, 0.5, 0.75, 0.5, 0.75, 1.0, 0.7188, 1.0, 0.7188, 0.5, 0.7188, 0.5, 0.7188, 1.0, 0.6875, 1.0, 0.6875, 0.5, 0.6875, 0.5, 0.6875, 1.0, 0.6562, 1.0, 0.6562, 0.5, 0.6562, 0.5, 0.6562, 1.0, 0.625, 1.0, 0.625, 0.5, 0.625, 0.5, 0.625, 1.0, 0.5938, 1.0, 0.5938, 0.5, 0.5938, 0.5, 0.5938, 1.0, 0.5625, 1.0, 0.5625, 0.5, 0.5625, 0.5, 0.5625, 1.0, 0.5312, 1.0, 0.5312, 0.5, 0.5312, 0.5, 0.5312, 1.0, 0.5, 1.0, 0.5, 0.5, 0.5, 0.5, 0.5, 1.0, 0.4688, 1.0, 0.4688, 0.5, 0.4688, 0.5, 0.4688, 1.0, 0.4375, 1.0, 0.4375, 0.5, 0.4375, 0.5, 0.4375, 1.0, 0.4062, 1.0, 0.4062, 0.5, 0.4062, 0.5, 0.4062, 1.0, 0.375, 1.0, 0.375, 0.5, 0.375, 0.5, 0.375, 1.0, 0.3438, 1.0, 0.3438, 0.5, 0.3438, 0.5, 0.3438, 1.0, 0.3125, 1.0, 0.3125, 0.5, 0.3125, 0.5, 0.3125, 1.0, 0.2812, 1.0, 0.2812, 0.5, 0.2812, 0.5, 0.2812, 1.0, 0.25, 1.0, 0.25, 0.5, 0.25, 0.5, 0.25, 1.0, 0.2188, 1.0, 0.2188, 0.5, 0.2188, 0.5, 0.2188, 1.0, 0.1875, 1.0, 0.1875, 0.5, 0.1875, 0.5, 0.1875, 1.0, 0.1562, 1.0, 0.1562, 0.5, 0.1562, 0.5, 0.1562, 1.0, 0.125, 1.0, 0.125, 0.5, 0.125, 0.5, 0.125, 1.0, 0.09375, 1.0, 0.09375, 0.5, 0.09375, 0.5, 0.09375, 1.0, 0.0625, 1.0, 0.0625, 0.5, 0.2968, 0.4854, 0.25, 0.49, 0.2032, 0.4854, 0.1582, 0.4717, 0.1167, 0.4496, 0.08029, 0.4197, 0.05045, 0.3833, 0.02827, 0.3418, 0.01461, 0.2968, 0.01, 0.25, 0.01461, 0.2032, 0.02827, 0.1582, 0.05045, 0.1167, 0.08029, 0.08029, 0.1167, 0.05045, 0.1582, 0.02827, 0.2032, 0.01461, 0.25, 0.01, 0.2968, 0.01461, 0.3418, 0.02827, 0.3833, 0.05045, 0.4197, 0.08029, 0.4496, 0.1167, 0.4717, 0.1582, 0.4854, 0.2032, 0.49, 0.25, 0.4854, 0.2968, 0.4717, 0.3418, 0.4496, 0.3833, 0.4197, 0.4197, 0.3833, 0.4496, 0.3418, 0.4717, 0.0625, 0.5, 0.0625, 1.0, 0.03125, 1.0, 0.03125, 0.5, 0.03125, 0.5, 0.03125, 1.0, 0.0, 1.0, 0.0, 0.5, 0.75, 0.49, 0.7968, 0.4854, 0.8418, 0.4717, 0.8833, 0.4496, 0.9197, 0.4197, 0.9496, 0.3833, 0.9717, 0.3418, 0.9854, 0.2968, 0.99, 0.25, 0.9854, 0.2032, 0.9717, 0.1582, 0.9496, 0.1167, 0.9197, 0.08029, 0.8833, 0.05045, 0.8418, 0.02827, 0.7968, 0.01461, 0.75, 0.01, 0.7032, 0.01461, 0.6582, 0.02827, 0.6167, 0.05045, 0.5803, 0.08029, 0.5504, 0.1167, 0.5283, 0.1582, 0.5146, 0.2032, 0.51, 0.25, 0.5146, 0.2968, 0.5283, 0.3418, 0.5504, 0.3833, 0.5803, 0.4197, 0.6167, 0.4496, 0.6582, 0.4717, 0.7032, 0.4854, 0.375, 0.0, 0.625, 0.0, 0.625, 0.25, 0.375, 0.25, 0.375, 0.25, 0.625, 0.25, 0.625, 0.5, 0.375, 0.5, 0.375, 0.5, 0.625, 0.5, 0.625, 0.75, 0.375, 0.75, 0.375, 0.75, 0.625, 0.75, 0.625, 1.0, 0.375, 1.0, 0.125, 0.5, 0.375, 0.5, 0.375, 0.75, 0.125, 0.75, 0.625, 0.5, 0.875, 0.5, 0.875, 0.75, 0.625, 0.75, 0.375, 0.0, 0.625, 0.0, 0.625, 0.25, 0.375, 0.25, 0.375, 0.25, 0.625, 0.25, 0.625, 0.5, 0.375, 0.5, 0.375, 0.5, 0.625, 0.5, 0.625, 0.75, 0.375, 0.75, 0.375, 0.75, 0.625, 0.75, 0.625, 1.0, 0.375, 1.0, 0.125, 0.5, 0.375, 0.5, 0.375, 0.75, 0.125, 0.75, 0.625, 0.5, 0.875, 0.5, 0.875, 0.75, 0.625, 0.75, 1.0, 0.5, 1.0, 1.0, 0.9688, 1.0, 0.9688, 0.5, 0.9688, 0.5, 0.9688, 1.0, 0.9375, 1.0, 0.9375, 0.5, 0.9375, 0.5, 0.9375, 1.0, 0.9062, 1.0, 0.9062, 0.5, 0.9062, 0.5, 0.9062, 1.0, 0.875, 1.0, 0.875, 0.5, 0.875, 0.5, 0.875, 1.0, 0.8438, 1.0, 0.8438, 0.5, 0.8438, 0.5, 0.8438, 1.0, 0.8125, 1.0, 0.8125, 0.5, 0.8125, 0.5, 0.8125, 1.0, 0.7812, 1.0, 0.7812, 0.5, 0.7812, 0.5, 0.7812, 1.0, 0.75, 1.0, 0.75, 0.5, 0.75, 0.5, 0.75, 1.0, 0.7188, 1.0, 0.7188, 0.5, 0.7188, 0.5, 0.7188, 1.0, 0.6875, 1.0, 0.6875, 0.5, 0.6875, 0.5, 0.6875, 1.0, 0.6562, 1.0, 0.6562, 0.5, 0.6562, 0.5, 0.6562, 1.0, 0.625, 1.0, 0.625, 0.5, 0.625, 0.5, 0.625, 1.0, 0.5938, 1.0, 0.5938, 0.5, 0.5938, 0.5, 0.5938, 1.0, 0.5625, 1.0, 0.5625, 0.5, 0.5625, 0.5, 0.5625, 1.0, 0.5312, 1.0, 0.5312, 0.5, 0.5312, 0.5, 0.5312, 1.0, 0.5, 1.0, 0.5, 0.5, 0.5, 0.5, 0.5, 1.0, 0.4688, 1.0, 0.4688, 0.5, 0.4688, 0.5, 0.4688, 1.0, 0.4375, 1.0, 0.4375, 0.5, 0.4375, 0.5, 0.4375, 1.0, 0.4062, 1.0, 0.4062, 0.5, 0.4062, 0.5, 0.4062, 1.0, 0.375, 1.0, 0.375, 0.5, 0.375, 0.5, 0.375, 1.0, 0.3438, 1.0, 0.3438, 0.5, 0.3438, 0.5, 0.3438, 1.0, 0.3125, 1.0, 0.3125, 0.5, 0.3125, 0.5, 0.3125, 1.0, 0.2812, 1.0, 0.2812, 0.5, 0.2812, 0.5, 0.2812, 1.0, 0.25, 1.0, 0.25, 0.5, 0.25, 0.5, 0.25, 1.0, 0.2188, 1.0, 0.2188, 0.5, 0.2188, 0.5, 0.2188, 1.0, 0.1875, 1.0, 0.1875, 0.5, 0.1875, 0.5, 0.1875, 1.0, 0.1562, 1.0, 0.1562, 0.5, 0.1562, 0.5, 0.1562, 1.0, 0.125, 1.0, 0.125, 0.5, 0.125, 0.5, 0.125, 1.0, 0.09375, 1.0, 0.09375, 0.5, 0.09375, 0.5, 0.09375, 1.0, 0.0625, 1.0, 0.0625, 0.5, 0.2968, 0.4854, 0.25, 0.49, 0.2032, 0.4854, 0.1582, 0.4717, 0.1167, 0.4496, 0.08029, 0.4197, 0.05045, 0.3833, 0.02827, 0.3418, 0.01461, 0.2968, 0.01, 0.25, 0.01461, 0.2032, 0.02827, 0.1582, 0.05045, 0.1167, 0.08029, 0.08029, 0.1167, 0.05045, 0.1582, 0.02827, 0.2032, 0.01461, 0.25, 0.01, 0.2968, 0.01461, 0.3418, 0.02827, 0.3833, 0.05045, 0.4197, 0.08029, 0.4496, 0.1167, 0.4717, 0.1582, 0.4854, 0.2032, 0.49, 0.25, 0.4854, 0.2968, 0.4717, 0.3418, 0.4496, 0.3833, 0.4197, 0.4197, 0.3833, 0.4496, 0.3418, 0.4717, 0.0625, 0.5, 0.0625, 1.0, 0.03125, 1.0, 0.03125, 0.5, 0.03125, 0.5, 0.03125, 1.0, 0.0, 1.0, 0.0, 0.5, 0.75, 0.49, 0.7968, 0.4854, 0.8418, 0.4717, 0.8833, 0.4496, 0.9197, 0.4197, 0.9496, 0.3833, 0.9717, 0.3418, 0.9854, 0.2968, 0.99, 0.25, 0.9854, 0.2032, 0.9717, 0.1582, 0.9496, 0.1167, 0.9197, 0.08029, 0.8833, 0.05045, 0.8418, 0.02827, 0.7968, 0.01461, 0.75, 0.01, 0.7032, 0.01461, 0.6582, 0.02827, 0.6167, 0.05045, 0.5803, 0.08029, 0.5504, 0.1167, 0.5283, 0.1582, 0.5146, 0.2032, 0.51, 0.25, 0.5146, 0.2968, 0.5283, 0.3418, 0.5504, 0.3833, 0.5803, 0.4197, 0.6167, 0.4496, 0.6582, 0.4717, 0.7032, 0.4854, 0.375, 0.0, 0.625, 0.0, 0.625, 0.25, 0.375, 0.25, 0.375, 0.25, 0.625, 0.25, 0.625, 0.5, 0.375, 0.5, 0.375, 0.5, 0.625, 0.5, 0.625, 0.75, 0.375, 0.75, 0.375, 0.75, 0.625, 0.75, 0.625, 1.0, 0.375, 1.0, 0.125, 0.5, 0.375, 0.5, 0.375, 0.75, 0.125, 0.75, 0.625, 0.5, 0.875, 0.5, 0.875, 0.75, 0.625, 0.75, 0.375, 0.0, 0.625, 0.0, 0.625, 0.25, 0.375, 0.25, 0.375, 0.25, 0.625, 0.25, 0.625, 0.5, 0.375, 0.5, 0.375, 0.5, 0.625, 0.5, 0.625, 0.75, 0.375, 0.75, 0.375, 0.75, 0.625, 0.75, 0.625, 1.0, 0.375, 1.0, 0.125, 0.5, 0.375, 0.5, 0.375, 0.75, 0.125, 0.75, 0.625, 0.5, 0.875, 0.5, 0.875, 0.75, 0.625, 0.75, 1.0, 0.5, 1.0, 1.0, 0.9688, 1.0, 0.9688, 0.5, 0.9688, 0.5, 0.9688, 1.0, 0.9375, 1.0, 0.9375, 0.5, 0.9375, 0.5, 0.9375, 1.0, 0.9062, 1.0, 0.9062, 0.5, 0.9062, 0.5, 0.9062, 1.0, 0.875, 1.0, 0.875, 0.5, 0.875, 0.5, 0.875, 1.0, 0.8438, 1.0, 0.8438, 0.5, 0.8438, 0.5, 0.8438, 1.0, 0.8125, 1.0, 0.8125, 0.5, 0.8125, 0.5, 0.8125, 1.0, 0.7812, 1.0, 0.7812, 0.5, 0.7812, 0.5, 0.7812, 1.0, 0.75, 1.0, 0.75, 0.5, 0.75, 0.5, 0.75, 1.0, 0.7188, 1.0, 0.7188, 0.5, 0.7188, 0.5, 0.7188, 1.0, 0.6875, 1.0, 0.6875, 0.5, 0.6875, 0.5, 0.6875, 1.0, 0.6562, 1.0, 0.6562, 0.5, 0.6562, 0.5, 0.6562, 1.0, 0.625, 1.0, 0.625, 0.5, 0.625, 0.5, 0.625, 1.0, 0.5938, 1.0, 0.5938, 0.5, 0.5938, 0.5, 0.5938, 1.0, 0.5625, 1.0, 0.5625, 0.5, 0.5625, 0.5, 0.5625, 1.0, 0.5312, 1.0, 0.5312, 0.5, 0.5312, 0.5, 0.5312, 1.0, 0.5, 1.0, 0.5, 0.5, 0.5, 0.5, 0.5, 1.0, 0.4688, 1.0, 0.4688, 0.5, 0.4688, 0.5, 0.4688, 1.0, 0.4375, 1.0, 0.4375, 0.5, 0.4375, 0.5, 0.4375, 1.0, 0.4062, 1.0, 0.4062, 0.5, 0.4062, 0.5, 0.4062, 1.0, 0.375, 1.0, 0.375, 0.5, 0.375, 0.5, 0.375, 1.0, 0.3438, 1.0, 0.3438, 0.5, 0.3438, 0.5, 0.3438, 1.0, 0.3125, 1.0, 0.3125, 0.5, 0.3125, 0.5, 0.3125, 1.0, 0.2812, 1.0, 0.2812, 0.5, 0.2812, 0.5, 0.2812, 1.0, 0.25, 1.0, 0.25, 0.5, 0.25, 0.5, 0.25, 1.0, 0.2188, 1.0, 0.2188, 0.5, 0.2188, 0.5, 0.2188, 1.0, 0.1875, 1.0, 0.1875, 0.5, 0.1875, 0.5, 0.1875, 1.0, 0.1562, 1.0, 0.1562, 0.5, 0.1562, 0.5, 0.1562, 1.0, 0.125, 1.0, 0.125, 0.5, 0.125, 0.5, 0.125, 1.0, 0.09375, 1.0, 0.09375, 0.5, 0.09375, 0.5, 0.09375, 1.0, 0.0625, 1.0, 0.0625, 0.5, 0.2968, 0.4854, 0.25, 0.49, 0.2032, 0.4854, 0.1582, 0.4717, 0.1167, 0.4496, 0.08029, 0.4197, 0.05045, 0.3833, 0.02827, 0.3418, 0.01461, 0.2968, 0.01, 0.25, 0.01461, 0.2032, 0.02827, 0.1582, 0.05045, 0.1167, 0.08029, 0.08029, 0.1167, 0.05045, 0.1582, 0.02827, 0.2032, 0.01461, 0.25, 0.01, 0.2968, 0.01461, 0.3418, 0.02827, 0.3833, 0.05045, 0.4197, 0.08029, 0.4496, 0.1167, 0.4717, 0.1582, 0.4854, 0.2032, 0.49, 0.25, 0.4854, 0.2968, 0.4717, 0.3418, 0.4496, 0.3833, 0.4197, 0.4197, 0.3833, 0.4496, 0.3418, 0.4717, 0.0625, 0.5, 0.0625, 1.0, 0.03125, 1.0, 0.03125, 0.5, 0.03125, 0.5, 0.03125, 1.0, 0.0, 1.0, 0.0, 0.5, 0.75, 0.49, 0.7968, 0.4854, 0.8418, 0.4717, 0.8833, 0.4496, 0.9197, 0.4197, 0.9496, 0.3833, 0.9717, 0.3418, 0.9854, 0.2968, 0.99, 0.25, 0.9854, 0.2032, 0.9717, 0.1582, 0.9496, 0.1167, 0.9197, 0.08029, 0.8833, 0.05045, 0.8418, 0.02827, 0.7968, 0.01461, 0.75, 0.01, 0.7032, 0.01461, 0.6582, 0.02827, 0.6167, 0.05045, 0.5803, 0.08029, 0.5504, 0.1167, 0.5283, 0.1582, 0.5146, 0.2032, 0.51, 0.25, 0.5146, 0.2968, 0.5283, 0.3418, 0.5504, 0.3833, 0.5803, 0.4197, 0.6167, 0.4496, 0.6582, 0.4717, 0.7032, 0.4854])
me_cube_001.update()

# ---- objects
ob_light = bpy.data.objects.new('Light', light_light)
ob_cylinder = bpy.data.objects.new('Cylinder', me_cylinder)
ob_cube = bpy.data.objects.new('cube', me_cylinder_001)
ob_embout = bpy.data.objects.new('embout', me_cube_001)
ob_empty = bpy.data.objects.new('Empty', None)

# ---- transforms, parenting, visibility, modifiers, constraints
ob_light.location = (4.076, 1.005, 5.904)
ob_light.rotation_euler = (0.6503, 0.05522, 1.866)
ob_light.lock_rotations_4d = False
ob_light.empty_display_type = 'ARROWS'
ob_light.color = (0.0, 0.0, 0.0, 0.0)
ob_light.lineart.crease_threshold = 0.0
ob_cylinder.location = (0.0, 0.0, 0.0)
ob_cylinder.scale = (0.9375, 0.9375, -0.09364)
ob_cube.location = (0.0, 0.0, -0.04178)
ob_cube.rotation_euler = (0.0, -0.0, -0.03193)
ob_cube.scale = (0.9375, 0.9375, -0.09364)
ob_embout.location = (0.0, 0.0, 0.0)
ob_embout.rotation_euler = (0.0, -0.0, 0.5765)
ob_embout.scale = (-0.1121, -0.1121, -0.03479)
ob_empty.location = (4.456, 0.0, 0.0)
ob_empty.rotation_euler = (0.9355, 4.129e-08, -2.534)
ob_empty.empty_display_type = 'IMAGE'
ob_empty.empty_display_size = 5.0

# ---- collection membership
col_collection.objects.link(ob_light)
col_collection.objects.link(ob_cylinder)
col_collection.objects.link(ob_cube)
col_collection.objects.link(ob_embout)
col_collection.objects.link(ob_empty)

# ---- scene / render settings (as saved in the file)
scene.frame_start = 1; scene.frame_end = 250; scene.frame_set(1)
scene.render.engine = 'BLENDER_EEVEE_NEXT'
bpy.context.view_layer.update()

# ---- added for rendering (the .blend has no active camera): camera
cam_auto = bpy.data.cameras.new('AutoCamera')
cam_auto.lens = 50.0
cam_auto.sensor_width = 36.0
cam_auto.clip_end = 1000.0
ob_auto_camera = bpy.data.objects.new('AutoCamera', cam_auto)
scene.collection.objects.link(ob_auto_camera)
ob_auto_camera.location = (3.5595, -4.27138, 2.8476)
ob_auto_camera.rotation_euler = (1.09748, -7.21219e-08, 0.694738)
scene.camera = ob_auto_camera
bpy.context.view_layer.update()
